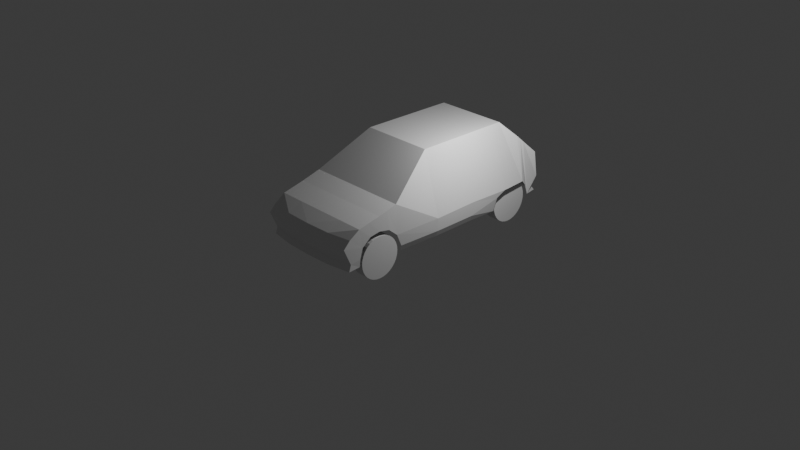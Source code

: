 # Source: car_1.blend  (saved by Blender 4.4.30; exported with 4.5.12 LTS)
import bpy
from mathutils import Matrix  # noqa: F401  (used for matrix-valued properties, if any)

bpy.ops.wm.read_factory_settings(use_empty=True)
scene = bpy.context.scene
scene.name = 'Scene'

# ---- collections
col_collection = bpy.data.collections.new('Collection'); scene.collection.children.link(col_collection)

# ---- materials (node trees are filled in below, after node groups)
mat_material = bpy.data.materials.new('Material')
mat_material.alpha_threshold = 0.0
mat_material.roughness = 0.5
mat_material.line_color = (0.0, 0.0, 0.0, 1.0)

# ---- material node trees
mat_material.use_nodes = True; mat_material.node_tree.nodes.clear()
_N = mat_material.node_tree.nodes; _L = mat_material.node_tree.links
n0 = _N.new('ShaderNodeOutputMaterial'); n0.name = 'Material Output'; n0.location = (300, 300)
n1 = _N.new('ShaderNodeBsdfPrincipled'); n1.name = 'Principled BSDF'; n1.location = (10, 300)
n1.inputs[3].default_value = 1.45
_L.new(n1.outputs[0], n0.inputs[0])
n0.is_active_output = True

# ---- world
world_world = bpy.data.worlds.new('World'); scene.world = world_world
world_world.use_nodes = True; world_world.node_tree.nodes.clear()
_N = world_world.node_tree.nodes; _L = world_world.node_tree.links
n0 = _N.new('ShaderNodeOutputWorld'); n0.name = 'World Output'; n0.location = (300, 300)
n1 = _N.new('ShaderNodeBackground'); n1.name = 'Background'; n1.location = (10, 300)
n1.inputs[0].default_value = (0.05088, 0.05088, 0.05088, 1.0)
_L.new(n1.outputs[0], n0.inputs[0])
n0.is_active_output = True
world_world.color = (0.05088, 0.05088, 0.05088)
world_world.sun_shadow_jitter_overblur = 0.0

# ---- cameras
cam_camera = bpy.data.cameras.new('Camera')
cam_camera.clip_end = 100.0
cam_camera.ortho_scale = 7.314

# ---- lights
light_light = bpy.data.lights.new('Light', 'POINT')
light_light.energy = 1000.0
light_light.shadow_soft_size = 0.1

# ---- meshes
me_cube = bpy.data.meshes.new('Cube')
me_cube.from_pydata([(1.958, 4.45, 2.346), (0.0, 4.464, 0.8442), (1.92, -4.445, 1.826), (1.92, -4.499, 0.694), (0.9913, 4.464, 0.8442), (1.983, 4.575, 1.373), (1.92, -4.7, 1.566), (0.0, -4.626, 1.826), (1.372, -0.6003, 3.702), (0.0, -4.679, 0.694), (0.0, 4.45, 2.346), (1.955, -0.6003, 0.6631), (0.0, 4.575, 1.373), (2.054, -0.6003, 1.372), (0.0, -4.918, 1.566), (0.0, -0.6003, 3.702), (1.994, 4.464, 0.8442), (1.92, -4.423, 0.9415), (0.9913, 4.336, 1.006), (2.03, -0.6003, 0.8801), (0.0, -4.604, 0.9415), (1.958, -2.476, 2.475), (1.883, -2.199, 0.6631), (1.983, -2.45, 1.362), (0.0, -2.476, 2.475), (1.958, -2.233, 0.8801), (1.372, 3.081, 3.689), (2.062, 3.081, 1.387), (0.0, 3.081, 3.689), (1.006, -4.645, 0.694), (0.9792, 4.45, 2.346), (0.0, 4.336, 1.006), (1.006, -4.592, 1.826), (0.9913, 4.575, 1.373), (1.006, -4.884, 1.566), (0.6861, -0.6003, 3.702), (1.006, -4.57, 0.9415), (1.983, 4.336, 1.006), (0.9792, -2.476, 2.475), (0.6861, 3.081, 3.689), (1.929, -4.051, 2.086), (1.935, -3.917, 1.382), (0.0, -4.039, 0.7166), (0.0, -4.051, 2.086), (1.929, -4.024, 0.9924), (1.911, -4.039, 0.7166), (0.9996, -4.051, 2.086), (0.9906, -4.039, 0.7166), (1.944, -3.198, 2.28), (1.959, -3.198, 1.733), (0.0, -3.198, 2.28), (0.9894, -3.198, 2.28), (1.936, -3.624, 2.183), (1.947, -3.583, 1.666), (0.0, -3.624, 2.183), (0.9945, -3.624, 2.183), (1.951, -2.837, 2.377), (1.971, -2.795, 1.655), (0.0, -2.837, 2.377), (0.9843, -2.837, 2.377), (1.372, 2.761, 3.692), (2.071, 2.761, 1.378), (0.0, 2.761, 3.692), (2.047, 2.382, 1.177), (1.971, 2.284, 0.6631), (0.6861, 2.761, 3.692), (1.693, 3.731, 3.071), (2.048, 3.73, 1.417), (0.0, 3.723, 3.071), (0.8209, 3.723, 3.071), (1.783, 3.978, 2.82), (2.075, 3.988, 0.8442), (0.0, 3.986, 2.82), (0.8757, 3.986, 2.82), (1.741, 3.861, 2.94), (2.044, 3.865, 1.261), (0.0, 3.861, 2.94), (0.8496, 3.861, 2.94), (1.372, 1.138, 3.696), (2.037, 1.138, 1.405), (0.0, 1.138, 3.696), (2.013, 1.101, 0.8801), (0.6861, 1.138, 3.696), (1.938, 1.138, 0.6631), (-1.958, 4.45, 2.346), (-1.92, -4.445, 1.826), (-1.92, -4.499, 0.694), (-0.9913, 4.464, 0.8442), (-1.983, 4.575, 1.373), (-1.92, -4.7, 1.566), (-1.372, -0.6003, 3.702), (-1.955, -0.6003, 0.6631), (-2.054, -0.6003, 1.372), (-1.994, 4.464, 0.8442), (-1.92, -4.423, 0.9415), (-0.9913, 4.336, 1.006), (-2.03, -0.6003, 0.8801), (-1.958, -2.476, 2.475), (-1.883, -2.199, 0.6631), (-1.983, -2.45, 1.362), (-1.958, -2.233, 0.8801), (-1.372, 3.081, 3.689), (-2.062, 3.081, 1.387), (-1.006, -4.645, 0.694), (-0.9792, 4.45, 2.346), (-1.006, -4.592, 1.826), (-0.9913, 4.575, 1.373), (-1.006, -4.884, 1.566), (-0.6861, -0.6003, 3.702), (-1.006, -4.57, 0.9415), (-1.983, 4.336, 1.006), (-0.9792, -2.476, 2.475), (-0.6861, 3.081, 3.689), (-1.929, -4.051, 2.086), (-1.935, -3.917, 1.382), (-1.929, -4.024, 0.9924), (-1.911, -4.039, 0.7166), (-0.9996, -4.051, 2.086), (-0.9906, -4.039, 0.7166), (-1.944, -3.198, 2.28), (-1.959, -3.198, 1.733), (-0.9894, -3.198, 2.28), (-1.936, -3.624, 2.183), (-1.947, -3.583, 1.666), (-0.9945, -3.624, 2.183), (-1.951, -2.837, 2.377), (-1.971, -2.795, 1.655), (-0.9843, -2.837, 2.377), (-1.372, 2.761, 3.692), (-2.071, 2.761, 1.378), (-2.047, 2.382, 1.177), (-1.971, 2.284, 0.6631), (-0.6861, 2.761, 3.692), (-1.693, 3.731, 3.071), (-2.048, 3.73, 1.417), (-0.8209, 3.723, 3.071), (-1.783, 3.978, 2.82), (-2.075, 3.988, 0.8442), (-0.8757, 3.986, 2.82), (-1.741, 3.861, 2.94), (-2.044, 3.865, 1.261), (-0.8496, 3.861, 2.94), (-1.372, 1.138, 3.696), (-2.037, 1.138, 1.405), (-2.013, 1.101, 0.8801), (-0.6861, 1.138, 3.696), (-1.938, 1.138, 0.6631)], [], [(47, 45, 3, 29), (41, 40, 2, 6), (33, 30, 0, 5), (12, 33, 18, 31), (44, 41, 6, 17), (81, 79, 13, 19), (79, 78, 8, 13), (36, 34, 14, 20), (34, 32, 7, 14), (46, 43, 7, 32), (82, 80, 15, 35), (29, 36, 20, 9), (83, 81, 19, 11), (45, 44, 17, 3), (31, 18, 4, 1), (11, 19, 25, 22), (35, 15, 24, 38), (19, 13, 23, 25), (13, 8, 21, 23), (69, 68, 28, 39), (67, 66, 26, 27), (66, 69, 39, 26), (8, 35, 38, 21), (33, 5, 37, 18), (3, 17, 36, 29), (78, 82, 35, 8), (40, 46, 32, 2), (6, 2, 32, 34), (17, 6, 34, 36), (5, 71, 16, 37), (12, 10, 30, 33), (42, 47, 29, 9), (52, 55, 46, 40), (55, 54, 43, 46), (53, 52, 40, 41), (57, 56, 48, 49), (59, 58, 50, 51), (56, 59, 51, 48), (49, 48, 52, 53), (51, 50, 54, 55), (48, 51, 55, 52), (21, 38, 59, 56), (38, 24, 58, 59), (23, 21, 56, 57), (26, 39, 65, 60), (39, 28, 62, 65), (27, 26, 60, 61), (30, 10, 72, 73), (5, 0, 70, 71), (0, 30, 73, 70), (70, 73, 77, 74), (71, 70, 74, 75), (73, 72, 76, 77), (77, 76, 68, 69), (4, 18, 37, 16), (60, 65, 82, 78), (64, 63, 81, 83), (65, 62, 80, 82), (61, 60, 78, 79), (63, 61, 79, 81), (77, 69, 66, 74), (67, 75, 74, 66), (118, 103, 86, 116), (114, 89, 85, 113), (106, 88, 84, 104), (12, 31, 95, 106), (115, 94, 89, 114), (144, 96, 92, 143), (143, 92, 90, 142), (109, 20, 14, 107), (107, 14, 7, 105), (117, 105, 7, 43), (145, 108, 15, 80), (103, 9, 20, 109), (146, 91, 96, 144), (116, 86, 94, 115), (31, 1, 87, 95), (91, 98, 100, 96), (108, 111, 24, 15), (96, 100, 99, 92), (92, 99, 97, 90), (135, 112, 28, 68), (134, 102, 101, 133), (133, 101, 112, 135), (90, 97, 111, 108), (106, 95, 110, 88), (86, 103, 109, 94), (142, 90, 108, 145), (113, 85, 105, 117), (89, 107, 105, 85), (94, 109, 107, 89), (88, 110, 93, 137), (12, 106, 104, 10), (42, 9, 103, 118), (122, 113, 117, 124), (124, 117, 43, 54), (123, 114, 113, 122), (126, 120, 119, 125), (127, 121, 50, 58), (125, 119, 121, 127), (120, 123, 122, 119), (121, 124, 54, 50), (119, 122, 124, 121), (97, 125, 127, 111), (111, 127, 58, 24), (99, 126, 125, 97), (101, 128, 132, 112), (112, 132, 62, 28), (102, 129, 128, 101), (104, 138, 72, 10), (88, 137, 136, 84), (84, 136, 138, 104), (136, 139, 141, 138), (137, 140, 139, 136), (138, 141, 76, 72), (141, 135, 68, 76), (87, 93, 110, 95), (128, 142, 145, 132), (131, 146, 144, 130), (132, 145, 80, 62), (129, 143, 142, 128), (130, 144, 143, 129), (141, 139, 133, 135), (134, 133, 139, 140)])
_uv = me_cube.uv_layers.new(name='UVMap')
_uv.uv.foreach_set('vector', [0.3125, 0.735, 0.375, 0.735, 0.375, 0.75, 0.3125, 0.75, 0.5, 0.735, 0.625, 0.735, 0.625, 0.75, 0.5, 0.75, 0.5, 0.4375, 0.625, 0.4375, 0.625, 0.5, 0.5, 0.5, 0.5, 0.375, 0.5, 0.4375, 0.5, 0.4375, 0.5, 0.375, 0.4375, 0.735, 0.5, 0.735, 0.5, 0.75, 0.4375, 0.75, 0.4375, 0.5854, 0.5, 0.5854, 0.5, 0.625, 0.4375, 0.625, 0.5, 0.5854, 0.625, 0.5854, 0.625, 0.625, 0.5, 0.625, 0.4375, 0.8125, 0.5, 0.8125, 0.5, 0.875, 0.4375, 0.875, 0.5, 0.8125, 0.625, 0.8125, 0.625, 0.875, 0.5, 0.875, 0.6875, 0.735, 0.75, 0.735, 0.75, 0.75, 0.6875, 0.75, 0.6875, 0.5854, 0.75, 0.5854, 0.75, 0.625, 0.6875, 0.625, 0.375, 0.8125, 0.4375, 0.8125, 0.4375, 0.875, 0.375, 0.875, 0.375, 0.5854, 0.4375, 0.5854, 0.4375, 0.625, 0.375, 0.625, 0.375, 0.735, 0.4375, 0.735, 0.4375, 0.75, 0.375, 0.75, 0.5, 0.375, 0.5, 0.4375, 0.5, 0.4375, 0.5, 0.375, 0.375, 0.625, 0.4375, 0.625, 0.4375, 0.6875, 0.375, 0.6875, 0.6875, 0.625, 0.75, 0.625, 0.75, 0.6875, 0.6875, 0.6875, 0.4375, 0.625, 0.5, 0.625, 0.5, 0.6875, 0.4375, 0.6875, 0.5, 0.625, 0.625, 0.625, 0.625, 0.6875, 0.5, 0.6875, 0.6875, 0.5183, 0.75, 0.5183, 0.75, 0.5339, 0.6875, 0.5339, 0.5, 0.5183, 0.625, 0.5183, 0.625, 0.5339, 0.5, 0.5339, 0.625, 0.5183, 0.6875, 0.5183, 0.6875, 0.5339, 0.625, 0.5339, 0.625, 0.625, 0.6875, 0.625, 0.6875, 0.6875, 0.625, 0.6875, 0.5, 0.4375, 0.5, 0.5, 0.5, 0.5, 0.5, 0.4375, 0.375, 0.75, 0.4375, 0.75, 0.4375, 0.8125, 0.375, 0.8125, 0.625, 0.5854, 0.6875, 0.5854, 0.6875, 0.625, 0.625, 0.625, 0.625, 0.735, 0.6875, 0.735, 0.6875, 0.75, 0.625, 0.75, 0.5, 0.75, 0.625, 0.75, 0.625, 0.8125, 0.5, 0.8125, 0.4375, 0.75, 0.5, 0.75, 0.5, 0.8125, 0.4375, 0.8125, 0.5, 0.5, 0.5, 0.512, 0.5, 0.512, 0.5, 0.5, 0.5, 0.375, 0.625, 0.375, 0.625, 0.4375, 0.5, 0.4375, 0.25, 0.735, 0.3125, 0.735, 0.3125, 0.75, 0.25, 0.75, 0.625, 0.7231, 0.6875, 0.7231, 0.6875, 0.735, 0.625, 0.735, 0.6875, 0.7231, 0.75, 0.7231, 0.75, 0.735, 0.6875, 0.735, 0.5, 0.7231, 0.625, 0.7231, 0.625, 0.735, 0.5, 0.735, 0.5, 0.6994, 0.625, 0.6994, 0.625, 0.7113, 0.5, 0.7113, 0.6875, 0.6994, 0.75, 0.6994, 0.75, 0.7113, 0.6875, 0.7113, 0.625, 0.6994, 0.6875, 0.6994, 0.6875, 0.7113, 0.625, 0.7113, 0.5, 0.7113, 0.625, 0.7113, 0.625, 0.7231, 0.5, 0.7231, 0.6875, 0.7113, 0.75, 0.7113, 0.75, 0.7231, 0.6875, 0.7231, 0.625, 0.7113, 0.6875, 0.7113, 0.6875, 0.7231, 0.625, 0.7231, 0.625, 0.6875, 0.6875, 0.6875, 0.6875, 0.6994, 0.625, 0.6994, 0.6875, 0.6875, 0.75, 0.6875, 0.75, 0.6994, 0.6875, 0.6994, 0.5, 0.6875, 0.625, 0.6875, 0.625, 0.6994, 0.5, 0.6994, 0.625, 0.5339, 0.6875, 0.5339, 0.6875, 0.5536, 0.625, 0.5536, 0.6875, 0.5339, 0.75, 0.5339, 0.75, 0.5536, 0.6875, 0.5536, 0.5, 0.5339, 0.625, 0.5339, 0.625, 0.5536, 0.5, 0.5536, 0.6875, 0.5, 0.75, 0.5, 0.75, 0.512, 0.6875, 0.512, 0.5, 0.5, 0.625, 0.5, 0.625, 0.512, 0.5, 0.512, 0.625, 0.5, 0.6875, 0.5, 0.6875, 0.512, 0.625, 0.512, 0.625, 0.512, 0.6875, 0.512, 0.6875, 0.515, 0.625, 0.515, 0.5, 0.512, 0.625, 0.512, 0.625, 0.515, 0.5, 0.515, 0.6875, 0.512, 0.75, 0.512, 0.75, 0.515, 0.6875, 0.515, 0.6875, 0.515, 0.75, 0.515, 0.75, 0.5183, 0.6875, 0.5183, 0.5, 0.4375, 0.5, 0.4375, 0.5, 0.5, 0.5, 0.512, 0.625, 0.5536, 0.6875, 0.5536, 0.6875, 0.5854, 0.625, 0.5854, 0.375, 0.5536, 0.4375, 0.5536, 0.4375, 0.5854, 0.375, 0.5854, 0.6875, 0.5536, 0.75, 0.5536, 0.75, 0.5854, 0.6875, 0.5854, 0.5, 0.5536, 0.625, 0.5536, 0.625, 0.5854, 0.5, 0.5854, 0.4375, 0.5536, 0.5, 0.5536, 0.5, 0.5854, 0.4375, 0.5854, 0.6875, 0.515, 0.6875, 0.5183, 0.625, 0.5183, 0.625, 0.515, 0.5, 0.5183, 0.5, 0.515, 0.625, 0.515, 0.625, 0.5183, 0.3125, 0.735, 0.3125, 0.75, 0.375, 0.75, 0.375, 0.735, 0.5, 0.735, 0.5, 0.75, 0.625, 0.75, 0.625, 0.735, 0.5, 0.4375, 0.5, 0.5, 0.625, 0.5, 0.625, 0.4375, 0.5, 0.375, 0.5, 0.375, 0.5, 0.4375, 0.5, 0.4375, 0.4375, 0.735, 0.4375, 0.75, 0.5, 0.75, 0.5, 0.735, 0.4375, 0.5854, 0.4375, 0.625, 0.5, 0.625, 0.5, 0.5854, 0.5, 0.5854, 0.5, 0.625, 0.625, 0.625, 0.625, 0.5854, 0.4375, 0.8125, 0.4375, 0.875, 0.5, 0.875, 0.5, 0.8125, 0.5, 0.8125, 0.5, 0.875, 0.625, 0.875, 0.625, 0.8125, 0.6875, 0.735, 0.6875, 0.75, 0.75, 0.75, 0.75, 0.735, 0.6875, 0.5854, 0.6875, 0.625, 0.75, 0.625, 0.75, 0.5854, 0.375, 0.8125, 0.375, 0.875, 0.4375, 0.875, 0.4375, 0.8125, 0.375, 0.5854, 0.375, 0.625, 0.4375, 0.625, 0.4375, 0.5854, 0.375, 0.735, 0.375, 0.75, 0.4375, 0.75, 0.4375, 0.735, 0.5, 0.375, 0.5, 0.375, 0.5, 0.4375, 0.5, 0.4375, 0.375, 0.625, 0.375, 0.6875, 0.4375, 0.6875, 0.4375, 0.625, 0.6875, 0.625, 0.6875, 0.6875, 0.75, 0.6875, 0.75, 0.625, 0.4375, 0.625, 0.4375, 0.6875, 0.5, 0.6875, 0.5, 0.625, 0.5, 0.625, 0.5, 0.6875, 0.625, 0.6875, 0.625, 0.625, 0.6875, 0.5183, 0.6875, 0.5339, 0.75, 0.5339, 0.75, 0.5183, 0.5, 0.5183, 0.5, 0.5339, 0.625, 0.5339, 0.625, 0.5183, 0.625, 0.5183, 0.625, 0.5339, 0.6875, 0.5339, 0.6875, 0.5183, 0.625, 0.625, 0.625, 0.6875, 0.6875, 0.6875, 0.6875, 0.625, 0.5, 0.4375, 0.5, 0.4375, 0.5, 0.5, 0.5, 0.5, 0.375, 0.75, 0.375, 0.8125, 0.4375, 0.8125, 0.4375, 0.75, 0.625, 0.5854, 0.625, 0.625, 0.6875, 0.625, 0.6875, 0.5854, 0.625, 0.735, 0.625, 0.75, 0.6875, 0.75, 0.6875, 0.735, 0.5, 0.75, 0.5, 0.8125, 0.625, 0.8125, 0.625, 0.75, 0.4375, 0.75, 0.4375, 0.8125, 0.5, 0.8125, 0.5, 0.75, 0.5, 0.5, 0.5, 0.5, 0.5, 0.512, 0.5, 0.512, 0.5, 0.375, 0.5, 0.4375, 0.625, 0.4375, 0.625, 0.375, 0.25, 0.735, 0.25, 0.75, 0.3125, 0.75, 0.3125, 0.735, 0.625, 0.7231, 0.625, 0.735, 0.6875, 0.735, 0.6875, 0.7231, 0.6875, 0.7231, 0.6875, 0.735, 0.75, 0.735, 0.75, 0.7231, 0.5, 0.7231, 0.5, 0.735, 0.625, 0.735, 0.625, 0.7231, 0.5, 0.6994, 0.5, 0.7113, 0.625, 0.7113, 0.625, 0.6994, 0.6875, 0.6994, 0.6875, 0.7113, 0.75, 0.7113, 0.75, 0.6994, 0.625, 0.6994, 0.625, 0.7113, 0.6875, 0.7113, 0.6875, 0.6994, 0.5, 0.7113, 0.5, 0.7231, 0.625, 0.7231, 0.625, 0.7113, 0.6875, 0.7113, 0.6875, 0.7231, 0.75, 0.7231, 0.75, 0.7113, 0.625, 0.7113, 0.625, 0.7231, 0.6875, 0.7231, 0.6875, 0.7113, 0.625, 0.6875, 0.625, 0.6994, 0.6875, 0.6994, 0.6875, 0.6875, 0.6875, 0.6875, 0.6875, 0.6994, 0.75, 0.6994, 0.75, 0.6875, 0.5, 0.6875, 0.5, 0.6994, 0.625, 0.6994, 0.625, 0.6875, 0.625, 0.5339, 0.625, 0.5536, 0.6875, 0.5536, 0.6875, 0.5339, 0.6875, 0.5339, 0.6875, 0.5536, 0.75, 0.5536, 0.75, 0.5339, 0.5, 0.5339, 0.5, 0.5536, 0.625, 0.5536, 0.625, 0.5339, 0.6875, 0.5, 0.6875, 0.512, 0.75, 0.512, 0.75, 0.5, 0.5, 0.5, 0.5, 0.512, 0.625, 0.512, 0.625, 0.5, 0.625, 0.5, 0.625, 0.512, 0.6875, 0.512, 0.6875, 0.5, 0.625, 0.512, 0.625, 0.515, 0.6875, 0.515, 0.6875, 0.512, 0.5, 0.512, 0.5, 0.515, 0.625, 0.515, 0.625, 0.512, 0.6875, 0.512, 0.6875, 0.515, 0.75, 0.515, 0.75, 0.512, 0.6875, 0.515, 0.6875, 0.5183, 0.75, 0.5183, 0.75, 0.515, 0.5, 0.4375, 0.5, 0.512, 0.5, 0.5, 0.5, 0.4375, 0.625, 0.5536, 0.625, 0.5854, 0.6875, 0.5854, 0.6875, 0.5536, 0.375, 0.5536, 0.375, 0.5854, 0.4375, 0.5854, 0.4375, 0.5536, 0.6875, 0.5536, 0.6875, 0.5854, 0.75, 0.5854, 0.75, 0.5536, 0.5, 0.5536, 0.5, 0.5854, 0.625, 0.5854, 0.625, 0.5536, 0.4375, 0.5536, 0.4375, 0.5854, 0.5, 0.5854, 0.5, 0.5536, 0.6875, 0.515, 0.625, 0.515, 0.625, 0.5183, 0.6875, 0.5183, 0.5, 0.5183, 0.625, 0.5183, 0.625, 0.515, 0.5, 0.515])
me_cube.materials.append(mat_material)
me_cube.use_mirror_vertex_groups = False
me_cube.update()
me_cylinder = bpy.data.meshes.new('Cylinder')
me_cylinder.from_pydata([(-1.928, -3.066, 0.7586), (-1.461, -3.066, 0.7586), (-1.928, -3.068, 0.7787), (-1.461, -3.068, 0.7386), (-1.928, -3.074, 0.7979), (-1.461, -3.074, 0.7193), (-1.928, -3.083, 0.8157), (-1.461, -3.083, 0.7016), (-1.928, -3.096, 0.8313), (-1.461, -3.096, 0.686), (-1.928, -3.112, 0.8441), (-1.461, -3.112, 0.6732), (-1.928, -3.13, 0.8535), (-1.461, -3.13, 0.6637), (-1.928, -3.149, 0.8594), (-1.461, -3.149, 0.6579), (-1.928, -3.169, 0.8614), (-1.461, -3.169, 0.6559), (-1.928, -3.189, 0.8594), (-1.461, -3.189, 0.6579), (-1.928, -3.208, 0.8535), (-1.461, -3.208, 0.6637), (-1.928, -3.226, 0.8441), (-1.461, -3.226, 0.6732), (-1.928, -3.241, 0.8313), (-1.461, -3.241, 0.686), (-1.928, -3.254, 0.8157), (-1.461, -3.254, 0.7016), (-1.928, -3.264, 0.7979), (-1.461, -3.264, 0.7193), (-1.928, -3.27, 0.7787), (-1.461, -3.27, 0.7386), (-1.928, -3.272, 0.7586), (-1.461, -3.272, 0.7586), (-1.928, -3.27, 0.7386), (-1.461, -3.27, 0.7787), (-1.928, -3.264, 0.7193), (-1.461, -3.264, 0.7979), (-1.928, -3.254, 0.7016), (-1.461, -3.254, 0.8157), (-1.928, -3.241, 0.686), (-1.461, -3.241, 0.8313), (-1.928, -3.226, 0.6732), (-1.461, -3.226, 0.8441), (-1.928, -3.208, 0.6637), (-1.461, -3.208, 0.8535), (-1.928, -3.189, 0.6579), (-1.461, -3.189, 0.8594), (-1.928, -3.169, 0.6559), (-1.461, -3.169, 0.8614), (-1.928, -3.149, 0.6579), (-1.461, -3.149, 0.8594), (-1.928, -3.13, 0.6637), (-1.461, -3.13, 0.8535), (-1.928, -3.112, 0.6732), (-1.461, -3.112, 0.8441), (-1.928, -3.096, 0.686), (-1.461, -3.096, 0.8313), (-1.928, -3.083, 0.7016), (-1.461, -3.083, 0.8157), (-1.928, -3.074, 0.7193), (-1.461, -3.074, 0.7979), (-1.928, -3.068, 0.7386), (-1.461, -3.068, 0.7787), (-1.927, -2.386, 0.7586), (-1.927, -2.401, 0.9114), (-1.462, -2.401, 0.6059), (-1.462, -2.386, 0.7586), (-1.462, -2.446, 0.459), (-1.462, -2.401, 0.9114), (-1.927, -2.446, 1.058), (-1.462, -2.615, 0.2051), (-1.462, -2.518, 0.3237), (-1.462, -2.446, 1.058), (-1.927, -2.518, 1.194), (-1.462, -2.869, 0.03534), (-1.462, -2.734, 0.1077), (-1.462, -2.518, 1.194), (-1.927, -2.615, 1.312), (-1.462, -3.169, -0.02425), (-1.462, -3.016, -0.009206), (-1.462, -2.615, 1.312), (-1.927, -2.734, 1.41), (-1.462, -3.468, 0.03534), (-1.462, -3.322, -0.009206), (-1.462, -2.734, 1.41), (-1.927, -2.869, 1.482), (-1.462, -3.722, 0.2051), (-1.462, -3.604, 0.1077), (-1.462, -2.869, 1.482), (-1.927, -3.016, 1.526), (-1.462, -3.892, 0.459), (-1.462, -3.82, 0.3237), (-1.462, -3.016, 1.526), (-1.927, -3.169, 1.542), (-1.462, -3.952, 0.7586), (-1.462, -3.937, 0.6059), (-1.462, -3.169, 1.542), (-1.927, -3.322, 1.526), (-1.462, -3.892, 1.058), (-1.462, -3.937, 0.9114), (-1.462, -3.322, 1.526), (-1.927, -3.468, 1.482), (-1.462, -3.722, 1.312), (-1.462, -3.82, 1.194), (-1.462, -3.468, 1.482), (-1.927, -3.604, 1.41), (-1.462, -3.604, 1.41), (-1.927, -3.722, 1.312), (-1.927, -3.82, 1.194), (-1.927, -3.892, 1.058), (-1.927, -3.937, 0.9114), (-1.927, -3.952, 0.7586), (-1.927, -3.937, 0.6059), (-1.927, -3.892, 0.459), (-1.927, -3.82, 0.3237), (-1.927, -3.722, 0.2051), (-1.927, -3.604, 0.1077), (-1.927, -3.468, 0.03534), (-1.927, -3.322, -0.009206), (-1.927, -3.169, -0.02425), (-1.927, -3.016, -0.009206), (-1.927, -2.869, 0.03534), (-1.927, -2.734, 0.1077), (-1.927, -2.615, 0.2051), (-1.927, -2.518, 0.3237), (-1.927, -2.446, 0.459), (-1.927, -2.401, 0.6059)], [], [(58, 125, 124, 56), (45, 105, 107, 43), (40, 116, 115, 38), (63, 69, 73, 61), (9, 71, 72, 7), (22, 106, 102, 20), (59, 77, 81, 57), (4, 70, 65, 2), (56, 124, 123, 54), (55, 85, 89, 53), (41, 103, 104, 39), (38, 115, 114, 36), (51, 93, 97, 49), (5, 68, 66, 3), (20, 102, 98, 18), (47, 101, 105, 45), (3, 66, 67, 1), (54, 123, 122, 52), (43, 107, 103, 41), (2, 65, 64, 0), (37, 99, 100, 35), (36, 114, 113, 34), (39, 104, 99, 37), (18, 98, 94, 16), (35, 100, 95, 33), (52, 122, 121, 50), (31, 96, 91, 29), (33, 95, 96, 31), (34, 113, 112, 32), (27, 92, 87, 25), (16, 94, 90, 14), (23, 88, 83, 21), (0, 62, 60, 58, 56, 54, 52, 50, 48, 46, 44, 42, 40, 38, 36, 34, 32, 30, 28, 26, 24, 22, 20, 18, 16, 14, 12, 10, 8, 6, 4, 2), (127, 64, 67, 66), (125, 126, 68, 72), (124, 125, 72, 71), (123, 124, 71, 76), (122, 123, 76, 75), (121, 122, 75, 80), (120, 121, 80, 79), (119, 120, 79, 84), (118, 119, 84, 83), (117, 118, 83, 88), (116, 117, 88, 87), (115, 116, 87, 92), (114, 115, 92, 91), (113, 114, 91, 96), (112, 113, 96, 95), (111, 112, 95, 100), (110, 111, 100, 99), (109, 110, 99, 104), (108, 109, 104, 103), (106, 108, 103, 107), (102, 106, 107, 105), (98, 102, 105, 101), (94, 98, 101, 97), (90, 94, 97, 93), (86, 90, 93, 89), (82, 86, 89, 85), (78, 82, 85, 81), (74, 78, 81, 77), (70, 74, 77, 73), (65, 70, 73, 69), (64, 65, 69, 67), (126, 127, 66, 68), (6, 74, 70, 4), (24, 108, 106, 22), (13, 75, 76, 11), (42, 117, 116, 40), (49, 97, 101, 47), (60, 126, 125, 58), (8, 78, 74, 6), (26, 109, 108, 24), (17, 79, 80, 15), (44, 118, 117, 42), (53, 89, 93, 51), (62, 127, 126, 60), (10, 82, 78, 8), (28, 110, 109, 26), (21, 83, 84, 19), (46, 119, 118, 44), (57, 81, 85, 55), (0, 64, 127, 62), (12, 86, 82, 10), (7, 72, 68, 5), (30, 111, 110, 28), (25, 87, 88, 23), (48, 120, 119, 46), (61, 73, 77, 59), (11, 76, 71, 9), (14, 90, 86, 12), (15, 80, 75, 13), (32, 112, 111, 30), (29, 91, 92, 27), (19, 84, 79, 17), (50, 121, 120, 48), (1, 67, 69, 63)])
_uv = me_cylinder.uv_layers.new(name='UVMap')
_uv.uv.foreach_set('vector', [0.6167, 0.4496, 0.6167, 0.4496, 0.5803, 0.4197, 0.5803, 0.4197, 0.6875, 0.5605, 0.6875, 0.5605, 0.6562, 0.5605, 0.6562, 0.5605, 0.5803, 0.08029, 0.5803, 0.08029, 0.6167, 0.05045, 0.6167, 0.05045, 0.9688, 0.5605, 0.9688, 0.5605, 0.9375, 0.5605, 0.9375, 0.5605, 0.125, 0.5605, 0.125, 0.5605, 0.09375, 0.5605, 0.09375, 0.5605, 0.9496, 0.1167, 0.9496, 0.1167, 0.9717, 0.1582, 0.9717, 0.1582, 0.9062, 0.5605, 0.9062, 0.5605, 0.875, 0.5605, 0.875, 0.5605, 0.8418, 0.4717, 0.8418, 0.4717, 0.7968, 0.4854, 0.7968, 0.4854, 0.5803, 0.4197, 0.5803, 0.4197, 0.5504, 0.3833, 0.5504, 0.3833, 0.8438, 0.5605, 0.8438, 0.5605, 0.8125, 0.5605, 0.8125, 0.5605, 0.625, 0.5605, 0.625, 0.5605, 0.5938, 0.5605, 0.5938, 0.5605, 0.6167, 0.05045, 0.6167, 0.05045, 0.6582, 0.02827, 0.6582, 0.02827, 0.7812, 0.5605, 0.7812, 0.5605, 0.75, 0.5605, 0.75, 0.5605, 0.0625, 0.5605, 0.0625, 0.5605, 0.03125, 0.5605, 0.03125, 0.5605, 0.9717, 0.1582, 0.9717, 0.1582, 0.9854, 0.2032, 0.9854, 0.2032, 0.7188, 0.5605, 0.7188, 0.5605, 0.6875, 0.5605, 0.6875, 0.5605, 0.03125, 0.5605, 0.03125, 0.5605, 0.0, 0.5605, 0.0, 0.5605, 0.5504, 0.3833, 0.5504, 0.3833, 0.5283, 0.3418, 0.5283, 0.3418, 0.6562, 0.5605, 0.6562, 0.5605, 0.625, 0.5605, 0.625, 0.5605, 0.7968, 0.4854, 0.7968, 0.4854, 0.75, 0.49, 0.75, 0.49, 0.5625, 0.5605, 0.5625, 0.5605, 0.5312, 0.5605, 0.5312, 0.5605, 0.6582, 0.02827, 0.6582, 0.02827, 0.7032, 0.01461, 0.7032, 0.01461, 0.5938, 0.5605, 0.5938, 0.5605, 0.5625, 0.5605, 0.5625, 0.5605, 0.9854, 0.2032, 0.9854, 0.2032, 0.99, 0.25, 0.99, 0.25, 0.5312, 0.5605, 0.5312, 0.5605, 0.5, 0.5605, 0.5, 0.5605, 0.5283, 0.3418, 0.5283, 0.3418, 0.5146, 0.2968, 0.5146, 0.2968, 0.4688, 0.5605, 0.4688, 0.5605, 0.4375, 0.5605, 0.4375, 0.5605, 0.5, 0.5605, 0.5, 0.5605, 0.4688, 0.5605, 0.4688, 0.5605, 0.7032, 0.01461, 0.7032, 0.01461, 0.75, 0.01, 0.75, 0.01, 0.4062, 0.5605, 0.4062, 0.5605, 0.375, 0.5605, 0.375, 0.5605, 0.99, 0.25, 0.99, 0.25, 0.9854, 0.2968, 0.9854, 0.2968, 0.3438, 0.5605, 0.3438, 0.5605, 0.3125, 0.5605, 0.3125, 0.5605, 0.75, 0.49, 0.7032, 0.4854, 0.6582, 0.4717, 0.6167, 0.4496, 0.5803, 0.4197, 0.5504, 0.3833, 0.5283, 0.3418, 0.5146, 0.2968, 0.51, 0.25, 0.5146, 0.2032, 0.5283, 0.1582, 0.5504, 0.1167, 0.5803, 0.08029, 0.6167, 0.05045, 0.6582, 0.02827, 0.7032, 0.01461, 0.75, 0.01, 0.7968, 0.01461, 0.8418, 0.02827, 0.8833, 0.05045, 0.9197, 0.08029, 0.9496, 0.1167, 0.9717, 0.1582, 0.9854, 0.2032, 0.99, 0.25, 0.9854, 0.2968, 0.9717, 0.3418, 0.9496, 0.3833, 0.9197, 0.4197, 0.8833, 0.4496, 0.8418, 0.4717, 0.7968, 0.4854, 0.03125, 0.5, 0.0, 0.5, 0.0, 0.5605, 0.03125, 0.5605, 0.09375, 0.5, 0.0625, 0.5, 0.0625, 0.5605, 0.09375, 0.5605, 0.125, 0.5, 0.09375, 0.5, 0.09375, 0.5605, 0.125, 0.5605, 0.1562, 0.5, 0.125, 0.5, 0.125, 0.5605, 0.1562, 0.5605, 0.1875, 0.5, 0.1562, 0.5, 0.1562, 0.5605, 0.1875, 0.5605, 0.2188, 0.5, 0.1875, 0.5, 0.1875, 0.5605, 0.2188, 0.5605, 0.25, 0.5, 0.2188, 0.5, 0.2188, 0.5605, 0.25, 0.5605, 0.2812, 0.5, 0.25, 0.5, 0.25, 0.5605, 0.2812, 0.5605, 0.3125, 0.5, 0.2812, 0.5, 0.2812, 0.5605, 0.3125, 0.5605, 0.3438, 0.5, 0.3125, 0.5, 0.3125, 0.5605, 0.3438, 0.5605, 0.375, 0.5, 0.3438, 0.5, 0.3438, 0.5605, 0.375, 0.5605, 0.4062, 0.5, 0.375, 0.5, 0.375, 0.5605, 0.4062, 0.5605, 0.4375, 0.5, 0.4062, 0.5, 0.4062, 0.5605, 0.4375, 0.5605, 0.4688, 0.5, 0.4375, 0.5, 0.4375, 0.5605, 0.4688, 0.5605, 0.5, 0.5, 0.4688, 0.5, 0.4688, 0.5605, 0.5, 0.5605, 0.5312, 0.5, 0.5, 0.5, 0.5, 0.5605, 0.5312, 0.5605, 0.5625, 0.5, 0.5312, 0.5, 0.5312, 0.5605, 0.5625, 0.5605, 0.5938, 0.5, 0.5625, 0.5, 0.5625, 0.5605, 0.5938, 0.5605, 0.625, 0.5, 0.5938, 0.5, 0.5938, 0.5605, 0.625, 0.5605, 0.6562, 0.5, 0.625, 0.5, 0.625, 0.5605, 0.6562, 0.5605, 0.6875, 0.5, 0.6562, 0.5, 0.6562, 0.5605, 0.6875, 0.5605, 0.7188, 0.5, 0.6875, 0.5, 0.6875, 0.5605, 0.7188, 0.5605, 0.75, 0.5, 0.7188, 0.5, 0.7188, 0.5605, 0.75, 0.5605, 0.7812, 0.5, 0.75, 0.5, 0.75, 0.5605, 0.7812, 0.5605, 0.8125, 0.5, 0.7812, 0.5, 0.7812, 0.5605, 0.8125, 0.5605, 0.8438, 0.5, 0.8125, 0.5, 0.8125, 0.5605, 0.8438, 0.5605, 0.875, 0.5, 0.8438, 0.5, 0.8438, 0.5605, 0.875, 0.5605, 0.9062, 0.5, 0.875, 0.5, 0.875, 0.5605, 0.9062, 0.5605, 0.9375, 0.5, 0.9062, 0.5, 0.9062, 0.5605, 0.9375, 0.5605, 0.9688, 0.5, 0.9375, 0.5, 0.9375, 0.5605, 0.9688, 0.5605, 1.0, 0.5, 0.9688, 0.5, 0.9688, 0.5605, 1.0, 0.5605, 0.0625, 0.5, 0.03125, 0.5, 0.03125, 0.5605, 0.0625, 0.5605, 0.8833, 0.4496, 0.8833, 0.4496, 0.8418, 0.4717, 0.8418, 0.4717, 0.9197, 0.08029, 0.9197, 0.08029, 0.9496, 0.1167, 0.9496, 0.1167, 0.1875, 0.5605, 0.1875, 0.5605, 0.1562, 0.5605, 0.1562, 0.5605, 0.5504, 0.1167, 0.5504, 0.1167, 0.5803, 0.08029, 0.5803, 0.08029, 0.75, 0.5605, 0.75, 0.5605, 0.7188, 0.5605, 0.7188, 0.5605, 0.6582, 0.4717, 0.6582, 0.4717, 0.6167, 0.4496, 0.6167, 0.4496, 0.9197, 0.4197, 0.9197, 0.4197, 0.8833, 0.4496, 0.8833, 0.4496, 0.8833, 0.05045, 0.8833, 0.05045, 0.9197, 0.08029, 0.9197, 0.08029, 0.25, 0.5605, 0.25, 0.5605, 0.2188, 0.5605, 0.2188, 0.5605, 0.5283, 0.1582, 0.5283, 0.1582, 0.5504, 0.1167, 0.5504, 0.1167, 0.8125, 0.5605, 0.8125, 0.5605, 0.7812, 0.5605, 0.7812, 0.5605, 0.7032, 0.4854, 0.7032, 0.4854, 0.6582, 0.4717, 0.6582, 0.4717, 0.9496, 0.3833, 0.9496, 0.3833, 0.9197, 0.4197, 0.9197, 0.4197, 0.8418, 0.02827, 0.8418, 0.02827, 0.8833, 0.05045, 0.8833, 0.05045, 0.3125, 0.5605, 0.3125, 0.5605, 0.2812, 0.5605, 0.2812, 0.5605, 0.5146, 0.2032, 0.5146, 0.2032, 0.5283, 0.1582, 0.5283, 0.1582, 0.875, 0.5605, 0.875, 0.5605, 0.8438, 0.5605, 0.8438, 0.5605, 0.75, 0.49, 0.75, 0.49, 0.7032, 0.4854, 0.7032, 0.4854, 0.9717, 0.3418, 0.9717, 0.3418, 0.9496, 0.3833, 0.9496, 0.3833, 0.09375, 0.5605, 0.09375, 0.5605, 0.0625, 0.5605, 0.0625, 0.5605, 0.7968, 0.01461, 0.7968, 0.01461, 0.8418, 0.02827, 0.8418, 0.02827, 0.375, 0.5605, 0.375, 0.5605, 0.3438, 0.5605, 0.3438, 0.5605, 0.51, 0.25, 0.51, 0.25, 0.5146, 0.2032, 0.5146, 0.2032, 0.9375, 0.5605, 0.9375, 0.5605, 0.9062, 0.5605, 0.9062, 0.5605, 0.1562, 0.5605, 0.1562, 0.5605, 0.125, 0.5605, 0.125, 0.5605, 0.9854, 0.2968, 0.9854, 0.2968, 0.9717, 0.3418, 0.9717, 0.3418, 0.2188, 0.5605, 0.2188, 0.5605, 0.1875, 0.5605, 0.1875, 0.5605, 0.75, 0.01, 0.75, 0.01, 0.7968, 0.01461, 0.7968, 0.01461, 0.4375, 0.5605, 0.4375, 0.5605, 0.4062, 0.5605, 0.4062, 0.5605, 0.2812, 0.5605, 0.2812, 0.5605, 0.25, 0.5605, 0.25, 0.5605, 0.5146, 0.2968, 0.5146, 0.2968, 0.51, 0.25, 0.51, 0.25, 1.0, 0.5605, 1.0, 0.5605, 0.9688, 0.5605, 0.9688, 0.5605])
me_cylinder.update()
me_cylinder_001 = bpy.data.meshes.new('Cylinder.001')
me_cylinder_001.from_pydata([(1.461, -3.066, 0.7586), (1.461, -3.068, 0.7386), (1.461, -3.074, 0.7193), (1.461, -3.083, 0.7016), (1.461, -3.096, 0.686), (1.461, -3.112, 0.6732), (1.461, -3.13, 0.6637), (1.461, -3.149, 0.6579), (1.461, -3.169, 0.6559), (1.461, -3.189, 0.6579), (1.461, -3.208, 0.6637), (1.461, -3.226, 0.6732), (1.461, -3.241, 0.686), (1.461, -3.254, 0.7016), (1.461, -3.264, 0.7193), (1.461, -3.27, 0.7386), (1.461, -3.272, 0.7586), (1.461, -3.27, 0.7787), (1.461, -3.264, 0.7979), (1.461, -3.254, 0.8157), (1.461, -3.241, 0.8313), (1.461, -3.226, 0.8441), (1.461, -3.208, 0.8535), (1.461, -3.189, 0.8594), (1.461, -3.169, 0.8614), (1.461, -3.149, 0.8594), (1.461, -3.13, 0.8535), (1.461, -3.112, 0.8441), (1.461, -3.096, 0.8313), (1.461, -3.083, 0.8157), (1.461, -3.074, 0.7979), (1.461, -3.068, 0.7787), (0.0, -3.066, 0.7586), (0.0, -3.068, 0.7787), (0.0, -3.074, 0.7979), (0.0, -3.083, 0.8157), (0.0, -3.096, 0.8313), (0.0, -3.112, 0.8441), (0.0, -3.13, 0.8535), (0.0, -3.149, 0.8594), (0.0, -3.169, 0.8614), (0.0, -3.189, 0.8594), (0.0, -3.208, 0.8535), (0.0, -3.226, 0.8441), (0.0, -3.241, 0.8313), (0.0, -3.254, 0.8157), (0.0, -3.264, 0.7979), (0.0, -3.27, 0.7787), (0.0, -3.272, 0.7586), (0.0, -3.27, 0.7386), (0.0, -3.264, 0.7193), (0.0, -3.254, 0.7016), (0.0, -3.241, 0.686), (0.0, -3.226, 0.6732), (0.0, -3.208, 0.6637), (0.0, -3.189, 0.6579), (0.0, -3.169, 0.6559), (0.0, -3.149, 0.6579), (0.0, -3.13, 0.6637), (0.0, -3.112, 0.6732), (0.0, -3.096, 0.686), (0.0, -3.083, 0.7016), (0.0, -3.074, 0.7193), (0.0, -3.068, 0.7386), (-1.461, -3.066, 0.7586), (-1.461, -3.068, 0.7386), (-1.461, -3.074, 0.7193), (-1.461, -3.083, 0.7016), (-1.461, -3.096, 0.686), (-1.461, -3.112, 0.6732), (-1.461, -3.13, 0.6637), (-1.461, -3.149, 0.6579), (-1.461, -3.169, 0.6559), (-1.461, -3.189, 0.6579), (-1.461, -3.208, 0.6637), (-1.461, -3.226, 0.6732), (-1.461, -3.241, 0.686), (-1.461, -3.254, 0.7016), (-1.461, -3.264, 0.7193), (-1.461, -3.27, 0.7386), (-1.461, -3.272, 0.7586), (-1.461, -3.27, 0.7787), (-1.461, -3.264, 0.7979), (-1.461, -3.254, 0.8157), (-1.461, -3.241, 0.8313), (-1.461, -3.226, 0.8441), (-1.461, -3.208, 0.8535), (-1.461, -3.189, 0.8594), (-1.461, -3.169, 0.8614), (-1.461, -3.149, 0.8594), (-1.461, -3.13, 0.8535), (-1.461, -3.112, 0.8441), (-1.461, -3.096, 0.8313), (-1.461, -3.083, 0.8157), (-1.461, -3.074, 0.7979), (-1.461, -3.068, 0.7787)], [], [(1, 63, 32, 0), (2, 62, 63, 1), (3, 61, 62, 2), (4, 60, 61, 3), (5, 59, 60, 4), (6, 58, 59, 5), (7, 57, 58, 6), (8, 56, 57, 7), (9, 55, 56, 8), (10, 54, 55, 9), (11, 53, 54, 10), (12, 52, 53, 11), (13, 51, 52, 12), (14, 50, 51, 13), (15, 49, 50, 14), (16, 48, 49, 15), (17, 47, 48, 16), (18, 46, 47, 17), (19, 45, 46, 18), (20, 44, 45, 19), (21, 43, 44, 20), (22, 42, 43, 21), (23, 41, 42, 22), (24, 40, 41, 23), (25, 39, 40, 24), (26, 38, 39, 25), (27, 37, 38, 26), (28, 36, 37, 27), (29, 35, 36, 28), (30, 34, 35, 29), (31, 33, 34, 30), (0, 32, 33, 31), (65, 64, 32, 63), (66, 65, 63, 62), (67, 66, 62, 61), (68, 67, 61, 60), (69, 68, 60, 59), (70, 69, 59, 58), (71, 70, 58, 57), (72, 71, 57, 56), (73, 72, 56, 55), (74, 73, 55, 54), (75, 74, 54, 53), (76, 75, 53, 52), (77, 76, 52, 51), (78, 77, 51, 50), (79, 78, 50, 49), (80, 79, 49, 48), (81, 80, 48, 47), (82, 81, 47, 46), (83, 82, 46, 45), (84, 83, 45, 44), (85, 84, 44, 43), (86, 85, 43, 42), (87, 86, 42, 41), (88, 87, 41, 40), (89, 88, 40, 39), (90, 89, 39, 38), (91, 90, 38, 37), (92, 91, 37, 36), (93, 92, 36, 35), (94, 93, 35, 34), (95, 94, 34, 33), (64, 95, 33, 32)])
_uv = me_cylinder_001.uv_layers.new(name='UVMap')
_uv.uv.foreach_set('vector', [0.03125, 0.5605, 0.03125, 0.75, 0.0, 0.75, 0.0, 0.5605, 0.0625, 0.5605, 0.0625, 0.75, 0.03125, 0.75, 0.03125, 0.5605, 0.09375, 0.5605, 0.09375, 0.75, 0.0625, 0.75, 0.0625, 0.5605, 0.125, 0.5605, 0.125, 0.75, 0.09375, 0.75, 0.09375, 0.5605, 0.1562, 0.5605, 0.1562, 0.75, 0.125, 0.75, 0.125, 0.5605, 0.1875, 0.5605, 0.1875, 0.75, 0.1562, 0.75, 0.1562, 0.5605, 0.2188, 0.5605, 0.2188, 0.75, 0.1875, 0.75, 0.1875, 0.5605, 0.25, 0.5605, 0.25, 0.75, 0.2188, 0.75, 0.2188, 0.5605, 0.2812, 0.5605, 0.2812, 0.75, 0.25, 0.75, 0.25, 0.5605, 0.3125, 0.5605, 0.3125, 0.75, 0.2812, 0.75, 0.2812, 0.5605, 0.3438, 0.5605, 0.3438, 0.75, 0.3125, 0.75, 0.3125, 0.5605, 0.375, 0.5605, 0.375, 0.75, 0.3438, 0.75, 0.3438, 0.5605, 0.4062, 0.5605, 0.4062, 0.75, 0.375, 0.75, 0.375, 0.5605, 0.4375, 0.5605, 0.4375, 0.75, 0.4062, 0.75, 0.4062, 0.5605, 0.4688, 0.5605, 0.4688, 0.75, 0.4375, 0.75, 0.4375, 0.5605, 0.5, 0.5605, 0.5, 0.75, 0.4688, 0.75, 0.4688, 0.5605, 0.5312, 0.5605, 0.5312, 0.75, 0.5, 0.75, 0.5, 0.5605, 0.5625, 0.5605, 0.5625, 0.75, 0.5312, 0.75, 0.5312, 0.5605, 0.5938, 0.5605, 0.5938, 0.75, 0.5625, 0.75, 0.5625, 0.5605, 0.625, 0.5605, 0.625, 0.75, 0.5938, 0.75, 0.5938, 0.5605, 0.6562, 0.5605, 0.6562, 0.75, 0.625, 0.75, 0.625, 0.5605, 0.6875, 0.5605, 0.6875, 0.75, 0.6562, 0.75, 0.6562, 0.5605, 0.7188, 0.5605, 0.7188, 0.75, 0.6875, 0.75, 0.6875, 0.5605, 0.75, 0.5605, 0.75, 0.75, 0.7188, 0.75, 0.7188, 0.5605, 0.7812, 0.5605, 0.7812, 0.75, 0.75, 0.75, 0.75, 0.5605, 0.8125, 0.5605, 0.8125, 0.75, 0.7812, 0.75, 0.7812, 0.5605, 0.8438, 0.5605, 0.8438, 0.75, 0.8125, 0.75, 0.8125, 0.5605, 0.875, 0.5605, 0.875, 0.75, 0.8438, 0.75, 0.8438, 0.5605, 0.9062, 0.5605, 0.9062, 0.75, 0.875, 0.75, 0.875, 0.5605, 0.9375, 0.5605, 0.9375, 0.75, 0.9062, 0.75, 0.9062, 0.5605, 0.9688, 0.5605, 0.9688, 0.75, 0.9375, 0.75, 0.9375, 0.5605, 1.0, 0.5605, 1.0, 0.75, 0.9688, 0.75, 0.9688, 0.5605, 0.03125, 0.5605, 0.0, 0.5605, 0.0, 0.75, 0.03125, 0.75, 0.0625, 0.5605, 0.03125, 0.5605, 0.03125, 0.75, 0.0625, 0.75, 0.09375, 0.5605, 0.0625, 0.5605, 0.0625, 0.75, 0.09375, 0.75, 0.125, 0.5605, 0.09375, 0.5605, 0.09375, 0.75, 0.125, 0.75, 0.1562, 0.5605, 0.125, 0.5605, 0.125, 0.75, 0.1562, 0.75, 0.1875, 0.5605, 0.1562, 0.5605, 0.1562, 0.75, 0.1875, 0.75, 0.2188, 0.5605, 0.1875, 0.5605, 0.1875, 0.75, 0.2188, 0.75, 0.25, 0.5605, 0.2188, 0.5605, 0.2188, 0.75, 0.25, 0.75, 0.2812, 0.5605, 0.25, 0.5605, 0.25, 0.75, 0.2812, 0.75, 0.3125, 0.5605, 0.2812, 0.5605, 0.2812, 0.75, 0.3125, 0.75, 0.3438, 0.5605, 0.3125, 0.5605, 0.3125, 0.75, 0.3438, 0.75, 0.375, 0.5605, 0.3438, 0.5605, 0.3438, 0.75, 0.375, 0.75, 0.4062, 0.5605, 0.375, 0.5605, 0.375, 0.75, 0.4062, 0.75, 0.4375, 0.5605, 0.4062, 0.5605, 0.4062, 0.75, 0.4375, 0.75, 0.4688, 0.5605, 0.4375, 0.5605, 0.4375, 0.75, 0.4688, 0.75, 0.5, 0.5605, 0.4688, 0.5605, 0.4688, 0.75, 0.5, 0.75, 0.5312, 0.5605, 0.5, 0.5605, 0.5, 0.75, 0.5312, 0.75, 0.5625, 0.5605, 0.5312, 0.5605, 0.5312, 0.75, 0.5625, 0.75, 0.5938, 0.5605, 0.5625, 0.5605, 0.5625, 0.75, 0.5938, 0.75, 0.625, 0.5605, 0.5938, 0.5605, 0.5938, 0.75, 0.625, 0.75, 0.6562, 0.5605, 0.625, 0.5605, 0.625, 0.75, 0.6562, 0.75, 0.6875, 0.5605, 0.6562, 0.5605, 0.6562, 0.75, 0.6875, 0.75, 0.7188, 0.5605, 0.6875, 0.5605, 0.6875, 0.75, 0.7188, 0.75, 0.75, 0.5605, 0.7188, 0.5605, 0.7188, 0.75, 0.75, 0.75, 0.7812, 0.5605, 0.75, 0.5605, 0.75, 0.75, 0.7812, 0.75, 0.8125, 0.5605, 0.7812, 0.5605, 0.7812, 0.75, 0.8125, 0.75, 0.8438, 0.5605, 0.8125, 0.5605, 0.8125, 0.75, 0.8438, 0.75, 0.875, 0.5605, 0.8438, 0.5605, 0.8438, 0.75, 0.875, 0.75, 0.9062, 0.5605, 0.875, 0.5605, 0.875, 0.75, 0.9062, 0.75, 0.9375, 0.5605, 0.9062, 0.5605, 0.9062, 0.75, 0.9375, 0.75, 0.9688, 0.5605, 0.9375, 0.5605, 0.9375, 0.75, 0.9688, 0.75, 1.0, 0.5605, 0.9688, 0.5605, 0.9688, 0.75, 1.0, 0.75])
me_cylinder_001.update()
me_cylinder_002 = bpy.data.meshes.new('Cylinder.002')
me_cylinder_002.from_pydata([(1.928, -3.066, 0.7586), (1.461, -3.066, 0.7586), (1.928, -3.068, 0.7787), (1.461, -3.068, 0.7386), (1.928, -3.074, 0.7979), (1.461, -3.074, 0.7193), (1.928, -3.083, 0.8157), (1.461, -3.083, 0.7016), (1.928, -3.096, 0.8313), (1.461, -3.096, 0.686), (1.928, -3.112, 0.8441), (1.461, -3.112, 0.6732), (1.928, -3.13, 0.8535), (1.461, -3.13, 0.6637), (1.928, -3.149, 0.8594), (1.461, -3.149, 0.6579), (1.928, -3.169, 0.8614), (1.461, -3.169, 0.6559), (1.928, -3.189, 0.8594), (1.461, -3.189, 0.6579), (1.928, -3.208, 0.8535), (1.461, -3.208, 0.6637), (1.928, -3.226, 0.8441), (1.461, -3.226, 0.6732), (1.928, -3.241, 0.8313), (1.461, -3.241, 0.686), (1.928, -3.254, 0.8157), (1.461, -3.254, 0.7016), (1.928, -3.264, 0.7979), (1.461, -3.264, 0.7193), (1.928, -3.27, 0.7787), (1.461, -3.27, 0.7386), (1.928, -3.272, 0.7586), (1.461, -3.272, 0.7586), (1.928, -3.27, 0.7386), (1.461, -3.27, 0.7787), (1.928, -3.264, 0.7193), (1.461, -3.264, 0.7979), (1.928, -3.254, 0.7016), (1.461, -3.254, 0.8157), (1.928, -3.241, 0.686), (1.461, -3.241, 0.8313), (1.928, -3.226, 0.6732), (1.461, -3.226, 0.8441), (1.928, -3.208, 0.6637), (1.461, -3.208, 0.8535), (1.928, -3.189, 0.6579), (1.461, -3.189, 0.8594), (1.928, -3.169, 0.6559), (1.461, -3.169, 0.8614), (1.928, -3.149, 0.6579), (1.461, -3.149, 0.8594), (1.928, -3.13, 0.6637), (1.461, -3.13, 0.8535), (1.928, -3.112, 0.6732), (1.461, -3.112, 0.8441), (1.928, -3.096, 0.686), (1.461, -3.096, 0.8313), (1.928, -3.083, 0.7016), (1.461, -3.083, 0.8157), (1.928, -3.074, 0.7193), (1.461, -3.074, 0.7979), (1.928, -3.068, 0.7386), (1.461, -3.068, 0.7787), (1.927, -2.386, 0.7586), (1.927, -2.401, 0.9114), (1.462, -2.401, 0.6059), (1.462, -2.386, 0.7586), (1.462, -2.446, 0.459), (1.462, -2.401, 0.9114), (1.927, -2.446, 1.058), (1.462, -2.615, 0.2051), (1.462, -2.518, 0.3237), (1.462, -2.446, 1.058), (1.927, -2.518, 1.194), (1.462, -2.869, 0.03534), (1.462, -2.734, 0.1077), (1.462, -2.518, 1.194), (1.927, -2.615, 1.312), (1.462, -3.169, -0.02425), (1.462, -3.016, -0.009206), (1.462, -2.615, 1.312), (1.927, -2.734, 1.41), (1.462, -3.468, 0.03534), (1.462, -3.322, -0.009206), (1.462, -2.734, 1.41), (1.927, -2.869, 1.482), (1.462, -3.722, 0.2051), (1.462, -3.604, 0.1077), (1.462, -2.869, 1.482), (1.927, -3.016, 1.526), (1.462, -3.892, 0.459), (1.462, -3.82, 0.3237), (1.462, -3.016, 1.526), (1.927, -3.169, 1.542), (1.462, -3.952, 0.7586), (1.462, -3.937, 0.6059), (1.462, -3.169, 1.542), (1.927, -3.322, 1.526), (1.462, -3.892, 1.058), (1.462, -3.937, 0.9114), (1.462, -3.322, 1.526), (1.927, -3.468, 1.482), (1.462, -3.722, 1.312), (1.462, -3.82, 1.194), (1.462, -3.468, 1.482), (1.927, -3.604, 1.41), (1.462, -3.604, 1.41), (1.927, -3.722, 1.312), (1.927, -3.82, 1.194), (1.927, -3.892, 1.058), (1.927, -3.937, 0.9114), (1.927, -3.952, 0.7586), (1.927, -3.937, 0.6059), (1.927, -3.892, 0.459), (1.927, -3.82, 0.3237), (1.927, -3.722, 0.2051), (1.927, -3.604, 0.1077), (1.927, -3.468, 0.03534), (1.927, -3.322, -0.009206), (1.927, -3.169, -0.02425), (1.927, -3.016, -0.009206), (1.927, -2.869, 0.03534), (1.927, -2.734, 0.1077), (1.927, -2.615, 0.2051), (1.927, -2.518, 0.3237), (1.927, -2.446, 0.459), (1.927, -2.401, 0.6059)], [], [(58, 56, 124, 125), (45, 43, 107, 105), (40, 38, 115, 116), (63, 61, 73, 69), (9, 7, 72, 71), (22, 20, 102, 106), (59, 57, 81, 77), (4, 2, 65, 70), (56, 54, 123, 124), (55, 53, 89, 85), (41, 39, 104, 103), (38, 36, 114, 115), (51, 49, 97, 93), (5, 3, 66, 68), (20, 18, 98, 102), (47, 45, 105, 101), (3, 1, 67, 66), (54, 52, 122, 123), (43, 41, 103, 107), (2, 0, 64, 65), (37, 35, 100, 99), (36, 34, 113, 114), (39, 37, 99, 104), (18, 16, 94, 98), (35, 33, 95, 100), (52, 50, 121, 122), (31, 29, 91, 96), (33, 31, 96, 95), (34, 32, 112, 113), (27, 25, 87, 92), (16, 14, 90, 94), (23, 21, 83, 88), (0, 2, 4, 6, 8, 10, 12, 14, 16, 18, 20, 22, 24, 26, 28, 30, 32, 34, 36, 38, 40, 42, 44, 46, 48, 50, 52, 54, 56, 58, 60, 62), (127, 66, 67, 64), (125, 72, 68, 126), (124, 71, 72, 125), (123, 76, 71, 124), (122, 75, 76, 123), (121, 80, 75, 122), (120, 79, 80, 121), (119, 84, 79, 120), (118, 83, 84, 119), (117, 88, 83, 118), (116, 87, 88, 117), (115, 92, 87, 116), (114, 91, 92, 115), (113, 96, 91, 114), (112, 95, 96, 113), (111, 100, 95, 112), (110, 99, 100, 111), (109, 104, 99, 110), (108, 103, 104, 109), (106, 107, 103, 108), (102, 105, 107, 106), (98, 101, 105, 102), (94, 97, 101, 98), (90, 93, 97, 94), (86, 89, 93, 90), (82, 85, 89, 86), (78, 81, 85, 82), (74, 77, 81, 78), (70, 73, 77, 74), (65, 69, 73, 70), (64, 67, 69, 65), (126, 68, 66, 127), (6, 4, 70, 74), (24, 22, 106, 108), (13, 11, 76, 75), (42, 40, 116, 117), (49, 47, 101, 97), (60, 58, 125, 126), (8, 6, 74, 78), (26, 24, 108, 109), (17, 15, 80, 79), (44, 42, 117, 118), (53, 51, 93, 89), (62, 60, 126, 127), (10, 8, 78, 82), (28, 26, 109, 110), (21, 19, 84, 83), (46, 44, 118, 119), (57, 55, 85, 81), (0, 62, 127, 64), (12, 10, 82, 86), (7, 5, 68, 72), (30, 28, 110, 111), (25, 23, 88, 87), (48, 46, 119, 120), (61, 59, 77, 73), (11, 9, 71, 76), (14, 12, 86, 90), (15, 13, 75, 80), (32, 30, 111, 112), (29, 27, 92, 91), (19, 17, 79, 84), (50, 48, 120, 121), (1, 63, 69, 67)])
_uv = me_cylinder_002.uv_layers.new(name='UVMap')
_uv.uv.foreach_set('vector', [0.6167, 0.4496, 0.5803, 0.4197, 0.5803, 0.4197, 0.6167, 0.4496, 0.6875, 0.5605, 0.6562, 0.5605, 0.6562, 0.5605, 0.6875, 0.5605, 0.5803, 0.08029, 0.6167, 0.05045, 0.6167, 0.05045, 0.5803, 0.08029, 0.9688, 0.5605, 0.9375, 0.5605, 0.9375, 0.5605, 0.9688, 0.5605, 0.125, 0.5605, 0.09375, 0.5605, 0.09375, 0.5605, 0.125, 0.5605, 0.9496, 0.1167, 0.9717, 0.1582, 0.9717, 0.1582, 0.9496, 0.1167, 0.9062, 0.5605, 0.875, 0.5605, 0.875, 0.5605, 0.9062, 0.5605, 0.8418, 0.4717, 0.7968, 0.4854, 0.7968, 0.4854, 0.8418, 0.4717, 0.5803, 0.4197, 0.5504, 0.3833, 0.5504, 0.3833, 0.5803, 0.4197, 0.8438, 0.5605, 0.8125, 0.5605, 0.8125, 0.5605, 0.8438, 0.5605, 0.625, 0.5605, 0.5938, 0.5605, 0.5938, 0.5605, 0.625, 0.5605, 0.6167, 0.05045, 0.6582, 0.02827, 0.6582, 0.02827, 0.6167, 0.05045, 0.7812, 0.5605, 0.75, 0.5605, 0.75, 0.5605, 0.7812, 0.5605, 0.0625, 0.5605, 0.03125, 0.5605, 0.03125, 0.5605, 0.0625, 0.5605, 0.9717, 0.1582, 0.9854, 0.2032, 0.9854, 0.2032, 0.9717, 0.1582, 0.7188, 0.5605, 0.6875, 0.5605, 0.6875, 0.5605, 0.7188, 0.5605, 0.03125, 0.5605, 0.0, 0.5605, 0.0, 0.5605, 0.03125, 0.5605, 0.5504, 0.3833, 0.5283, 0.3418, 0.5283, 0.3418, 0.5504, 0.3833, 0.6562, 0.5605, 0.625, 0.5605, 0.625, 0.5605, 0.6562, 0.5605, 0.7968, 0.4854, 0.75, 0.49, 0.75, 0.49, 0.7968, 0.4854, 0.5625, 0.5605, 0.5312, 0.5605, 0.5312, 0.5605, 0.5625, 0.5605, 0.6582, 0.02827, 0.7032, 0.01461, 0.7032, 0.01461, 0.6582, 0.02827, 0.5938, 0.5605, 0.5625, 0.5605, 0.5625, 0.5605, 0.5938, 0.5605, 0.9854, 0.2032, 0.99, 0.25, 0.99, 0.25, 0.9854, 0.2032, 0.5312, 0.5605, 0.5, 0.5605, 0.5, 0.5605, 0.5312, 0.5605, 0.5283, 0.3418, 0.5146, 0.2968, 0.5146, 0.2968, 0.5283, 0.3418, 0.4688, 0.5605, 0.4375, 0.5605, 0.4375, 0.5605, 0.4688, 0.5605, 0.5, 0.5605, 0.4688, 0.5605, 0.4688, 0.5605, 0.5, 0.5605, 0.7032, 0.01461, 0.75, 0.01, 0.75, 0.01, 0.7032, 0.01461, 0.4062, 0.5605, 0.375, 0.5605, 0.375, 0.5605, 0.4062, 0.5605, 0.99, 0.25, 0.9854, 0.2968, 0.9854, 0.2968, 0.99, 0.25, 0.3438, 0.5605, 0.3125, 0.5605, 0.3125, 0.5605, 0.3438, 0.5605, 0.75, 0.49, 0.7968, 0.4854, 0.8418, 0.4717, 0.8833, 0.4496, 0.9197, 0.4197, 0.9496, 0.3833, 0.9717, 0.3418, 0.9854, 0.2968, 0.99, 0.25, 0.9854, 0.2032, 0.9717, 0.1582, 0.9496, 0.1167, 0.9197, 0.08029, 0.8833, 0.05045, 0.8418, 0.02827, 0.7968, 0.01461, 0.75, 0.01, 0.7032, 0.01461, 0.6582, 0.02827, 0.6167, 0.05045, 0.5803, 0.08029, 0.5504, 0.1167, 0.5283, 0.1582, 0.5146, 0.2032, 0.51, 0.25, 0.5146, 0.2968, 0.5283, 0.3418, 0.5504, 0.3833, 0.5803, 0.4197, 0.6167, 0.4496, 0.6582, 0.4717, 0.7032, 0.4854, 0.03125, 0.5, 0.03125, 0.5605, 0.0, 0.5605, 0.0, 0.5, 0.09375, 0.5, 0.09375, 0.5605, 0.0625, 0.5605, 0.0625, 0.5, 0.125, 0.5, 0.125, 0.5605, 0.09375, 0.5605, 0.09375, 0.5, 0.1562, 0.5, 0.1562, 0.5605, 0.125, 0.5605, 0.125, 0.5, 0.1875, 0.5, 0.1875, 0.5605, 0.1562, 0.5605, 0.1562, 0.5, 0.2188, 0.5, 0.2188, 0.5605, 0.1875, 0.5605, 0.1875, 0.5, 0.25, 0.5, 0.25, 0.5605, 0.2188, 0.5605, 0.2188, 0.5, 0.2812, 0.5, 0.2812, 0.5605, 0.25, 0.5605, 0.25, 0.5, 0.3125, 0.5, 0.3125, 0.5605, 0.2812, 0.5605, 0.2812, 0.5, 0.3438, 0.5, 0.3438, 0.5605, 0.3125, 0.5605, 0.3125, 0.5, 0.375, 0.5, 0.375, 0.5605, 0.3438, 0.5605, 0.3438, 0.5, 0.4062, 0.5, 0.4062, 0.5605, 0.375, 0.5605, 0.375, 0.5, 0.4375, 0.5, 0.4375, 0.5605, 0.4062, 0.5605, 0.4062, 0.5, 0.4688, 0.5, 0.4688, 0.5605, 0.4375, 0.5605, 0.4375, 0.5, 0.5, 0.5, 0.5, 0.5605, 0.4688, 0.5605, 0.4688, 0.5, 0.5312, 0.5, 0.5312, 0.5605, 0.5, 0.5605, 0.5, 0.5, 0.5625, 0.5, 0.5625, 0.5605, 0.5312, 0.5605, 0.5312, 0.5, 0.5938, 0.5, 0.5938, 0.5605, 0.5625, 0.5605, 0.5625, 0.5, 0.625, 0.5, 0.625, 0.5605, 0.5938, 0.5605, 0.5938, 0.5, 0.6562, 0.5, 0.6562, 0.5605, 0.625, 0.5605, 0.625, 0.5, 0.6875, 0.5, 0.6875, 0.5605, 0.6562, 0.5605, 0.6562, 0.5, 0.7188, 0.5, 0.7188, 0.5605, 0.6875, 0.5605, 0.6875, 0.5, 0.75, 0.5, 0.75, 0.5605, 0.7188, 0.5605, 0.7188, 0.5, 0.7812, 0.5, 0.7812, 0.5605, 0.75, 0.5605, 0.75, 0.5, 0.8125, 0.5, 0.8125, 0.5605, 0.7812, 0.5605, 0.7812, 0.5, 0.8438, 0.5, 0.8438, 0.5605, 0.8125, 0.5605, 0.8125, 0.5, 0.875, 0.5, 0.875, 0.5605, 0.8438, 0.5605, 0.8438, 0.5, 0.9062, 0.5, 0.9062, 0.5605, 0.875, 0.5605, 0.875, 0.5, 0.9375, 0.5, 0.9375, 0.5605, 0.9062, 0.5605, 0.9062, 0.5, 0.9688, 0.5, 0.9688, 0.5605, 0.9375, 0.5605, 0.9375, 0.5, 1.0, 0.5, 1.0, 0.5605, 0.9688, 0.5605, 0.9688, 0.5, 0.0625, 0.5, 0.0625, 0.5605, 0.03125, 0.5605, 0.03125, 0.5, 0.8833, 0.4496, 0.8418, 0.4717, 0.8418, 0.4717, 0.8833, 0.4496, 0.9197, 0.08029, 0.9496, 0.1167, 0.9496, 0.1167, 0.9197, 0.08029, 0.1875, 0.5605, 0.1562, 0.5605, 0.1562, 0.5605, 0.1875, 0.5605, 0.5504, 0.1167, 0.5803, 0.08029, 0.5803, 0.08029, 0.5504, 0.1167, 0.75, 0.5605, 0.7188, 0.5605, 0.7188, 0.5605, 0.75, 0.5605, 0.6582, 0.4717, 0.6167, 0.4496, 0.6167, 0.4496, 0.6582, 0.4717, 0.9197, 0.4197, 0.8833, 0.4496, 0.8833, 0.4496, 0.9197, 0.4197, 0.8833, 0.05045, 0.9197, 0.08029, 0.9197, 0.08029, 0.8833, 0.05045, 0.25, 0.5605, 0.2188, 0.5605, 0.2188, 0.5605, 0.25, 0.5605, 0.5283, 0.1582, 0.5504, 0.1167, 0.5504, 0.1167, 0.5283, 0.1582, 0.8125, 0.5605, 0.7812, 0.5605, 0.7812, 0.5605, 0.8125, 0.5605, 0.7032, 0.4854, 0.6582, 0.4717, 0.6582, 0.4717, 0.7032, 0.4854, 0.9496, 0.3833, 0.9197, 0.4197, 0.9197, 0.4197, 0.9496, 0.3833, 0.8418, 0.02827, 0.8833, 0.05045, 0.8833, 0.05045, 0.8418, 0.02827, 0.3125, 0.5605, 0.2812, 0.5605, 0.2812, 0.5605, 0.3125, 0.5605, 0.5146, 0.2032, 0.5283, 0.1582, 0.5283, 0.1582, 0.5146, 0.2032, 0.875, 0.5605, 0.8438, 0.5605, 0.8438, 0.5605, 0.875, 0.5605, 0.75, 0.49, 0.7032, 0.4854, 0.7032, 0.4854, 0.75, 0.49, 0.9717, 0.3418, 0.9496, 0.3833, 0.9496, 0.3833, 0.9717, 0.3418, 0.09375, 0.5605, 0.0625, 0.5605, 0.0625, 0.5605, 0.09375, 0.5605, 0.7968, 0.01461, 0.8418, 0.02827, 0.8418, 0.02827, 0.7968, 0.01461, 0.375, 0.5605, 0.3438, 0.5605, 0.3438, 0.5605, 0.375, 0.5605, 0.51, 0.25, 0.5146, 0.2032, 0.5146, 0.2032, 0.51, 0.25, 0.9375, 0.5605, 0.9062, 0.5605, 0.9062, 0.5605, 0.9375, 0.5605, 0.1562, 0.5605, 0.125, 0.5605, 0.125, 0.5605, 0.1562, 0.5605, 0.9854, 0.2968, 0.9717, 0.3418, 0.9717, 0.3418, 0.9854, 0.2968, 0.2188, 0.5605, 0.1875, 0.5605, 0.1875, 0.5605, 0.2188, 0.5605, 0.75, 0.01, 0.7968, 0.01461, 0.7968, 0.01461, 0.75, 0.01, 0.4375, 0.5605, 0.4062, 0.5605, 0.4062, 0.5605, 0.4375, 0.5605, 0.2812, 0.5605, 0.25, 0.5605, 0.25, 0.5605, 0.2812, 0.5605, 0.5146, 0.2968, 0.51, 0.25, 0.51, 0.25, 0.5146, 0.2968, 1.0, 0.5605, 0.9688, 0.5605, 0.9688, 0.5605, 1.0, 0.5605])
me_cylinder_002.update()
me_cylinder_003 = bpy.data.meshes.new('Cylinder.003')
me_cylinder_003.from_pydata([(-1.928, 3.261, 0.7586), (-1.461, 3.261, 0.7586), (-1.928, 3.259, 0.7787), (-1.461, 3.259, 0.7386), (-1.928, 3.253, 0.7979), (-1.461, 3.253, 0.7193), (-1.928, 3.244, 0.8157), (-1.461, 3.244, 0.7016), (-1.928, 3.231, 0.8313), (-1.461, 3.231, 0.686), (-1.928, 3.216, 0.8441), (-1.461, 3.216, 0.6732), (-1.928, 3.198, 0.8535), (-1.461, 3.198, 0.6637), (-1.928, 3.179, 0.8594), (-1.461, 3.179, 0.6579), (-1.928, 3.158, 0.8614), (-1.461, 3.158, 0.6559), (-1.928, 3.138, 0.8594), (-1.461, 3.138, 0.6579), (-1.928, 3.119, 0.8535), (-1.461, 3.119, 0.6637), (-1.928, 3.101, 0.8441), (-1.461, 3.101, 0.6732), (-1.928, 3.086, 0.8313), (-1.461, 3.086, 0.686), (-1.928, 3.073, 0.8157), (-1.461, 3.073, 0.7016), (-1.928, 3.064, 0.7979), (-1.461, 3.064, 0.7193), (-1.928, 3.058, 0.7787), (-1.461, 3.058, 0.7386), (-1.928, 3.056, 0.7586), (-1.461, 3.056, 0.7586), (-1.928, 3.058, 0.7386), (-1.461, 3.058, 0.7787), (-1.928, 3.064, 0.7193), (-1.461, 3.064, 0.7979), (-1.928, 3.073, 0.7016), (-1.461, 3.073, 0.8157), (-1.928, 3.086, 0.686), (-1.461, 3.086, 0.8313), (-1.928, 3.101, 0.6732), (-1.461, 3.101, 0.8441), (-1.928, 3.119, 0.6637), (-1.461, 3.119, 0.8535), (-1.928, 3.138, 0.6579), (-1.461, 3.138, 0.8594), (-1.928, 3.158, 0.6559), (-1.461, 3.158, 0.8614), (-1.928, 3.179, 0.6579), (-1.461, 3.179, 0.8594), (-1.928, 3.198, 0.6637), (-1.461, 3.198, 0.8535), (-1.928, 3.216, 0.6732), (-1.461, 3.216, 0.8441), (-1.928, 3.231, 0.686), (-1.461, 3.231, 0.8313), (-1.928, 3.244, 0.7016), (-1.461, 3.244, 0.8157), (-1.928, 3.253, 0.7193), (-1.461, 3.253, 0.7979), (-1.928, 3.259, 0.7386), (-1.461, 3.259, 0.7787), (-1.927, 3.941, 0.7586), (-1.927, 3.926, 0.9114), (-1.462, 3.926, 0.6059), (-1.462, 3.941, 0.7586), (-1.462, 3.882, 0.459), (-1.462, 3.926, 0.9114), (-1.927, 3.882, 1.058), (-1.462, 3.712, 0.2051), (-1.462, 3.809, 0.3237), (-1.462, 3.882, 1.058), (-1.927, 3.809, 1.194), (-1.462, 3.458, 0.03534), (-1.462, 3.593, 0.1077), (-1.462, 3.809, 1.194), (-1.927, 3.712, 1.312), (-1.462, 3.158, -0.02425), (-1.462, 3.311, -0.009206), (-1.462, 3.712, 1.312), (-1.927, 3.593, 1.41), (-1.462, 2.859, 0.03534), (-1.462, 3.006, -0.009206), (-1.462, 3.593, 1.41), (-1.927, 3.458, 1.482), (-1.462, 2.605, 0.2051), (-1.462, 2.724, 0.1077), (-1.462, 3.458, 1.482), (-1.927, 3.311, 1.526), (-1.462, 2.435, 0.459), (-1.462, 2.508, 0.3237), (-1.462, 3.311, 1.526), (-1.927, 3.158, 1.542), (-1.462, 2.376, 0.7586), (-1.462, 2.391, 0.6059), (-1.462, 3.158, 1.542), (-1.927, 3.006, 1.526), (-1.462, 2.435, 1.058), (-1.462, 2.391, 0.9114), (-1.462, 3.006, 1.526), (-1.927, 2.859, 1.482), (-1.462, 2.605, 1.312), (-1.462, 2.508, 1.194), (-1.462, 2.859, 1.482), (-1.927, 2.724, 1.41), (-1.462, 2.724, 1.41), (-1.927, 2.605, 1.312), (-1.927, 2.508, 1.194), (-1.927, 2.435, 1.058), (-1.927, 2.391, 0.9114), (-1.927, 2.376, 0.7586), (-1.927, 2.391, 0.6059), (-1.927, 2.435, 0.459), (-1.927, 2.508, 0.3237), (-1.927, 2.605, 0.2051), (-1.927, 2.724, 0.1077), (-1.927, 2.859, 0.03534), (-1.927, 3.006, -0.009206), (-1.927, 3.158, -0.02425), (-1.927, 3.311, -0.009206), (-1.927, 3.458, 0.03534), (-1.927, 3.593, 0.1077), (-1.927, 3.712, 0.2051), (-1.927, 3.809, 0.3237), (-1.927, 3.882, 0.459), (-1.927, 3.926, 0.6059)], [], [(58, 125, 124, 56), (45, 105, 107, 43), (40, 116, 115, 38), (63, 69, 73, 61), (9, 71, 72, 7), (22, 106, 102, 20), (59, 77, 81, 57), (4, 70, 65, 2), (56, 124, 123, 54), (55, 85, 89, 53), (41, 103, 104, 39), (38, 115, 114, 36), (51, 93, 97, 49), (5, 68, 66, 3), (20, 102, 98, 18), (47, 101, 105, 45), (3, 66, 67, 1), (54, 123, 122, 52), (43, 107, 103, 41), (2, 65, 64, 0), (37, 99, 100, 35), (36, 114, 113, 34), (39, 104, 99, 37), (18, 98, 94, 16), (35, 100, 95, 33), (52, 122, 121, 50), (31, 96, 91, 29), (33, 95, 96, 31), (34, 113, 112, 32), (27, 92, 87, 25), (16, 94, 90, 14), (23, 88, 83, 21), (0, 62, 60, 58, 56, 54, 52, 50, 48, 46, 44, 42, 40, 38, 36, 34, 32, 30, 28, 26, 24, 22, 20, 18, 16, 14, 12, 10, 8, 6, 4, 2), (127, 64, 67, 66), (125, 126, 68, 72), (124, 125, 72, 71), (123, 124, 71, 76), (122, 123, 76, 75), (121, 122, 75, 80), (120, 121, 80, 79), (119, 120, 79, 84), (118, 119, 84, 83), (117, 118, 83, 88), (116, 117, 88, 87), (115, 116, 87, 92), (114, 115, 92, 91), (113, 114, 91, 96), (112, 113, 96, 95), (111, 112, 95, 100), (110, 111, 100, 99), (109, 110, 99, 104), (108, 109, 104, 103), (106, 108, 103, 107), (102, 106, 107, 105), (98, 102, 105, 101), (94, 98, 101, 97), (90, 94, 97, 93), (86, 90, 93, 89), (82, 86, 89, 85), (78, 82, 85, 81), (74, 78, 81, 77), (70, 74, 77, 73), (65, 70, 73, 69), (64, 65, 69, 67), (126, 127, 66, 68), (6, 74, 70, 4), (24, 108, 106, 22), (13, 75, 76, 11), (42, 117, 116, 40), (49, 97, 101, 47), (60, 126, 125, 58), (8, 78, 74, 6), (26, 109, 108, 24), (17, 79, 80, 15), (44, 118, 117, 42), (53, 89, 93, 51), (62, 127, 126, 60), (10, 82, 78, 8), (28, 110, 109, 26), (21, 83, 84, 19), (46, 119, 118, 44), (57, 81, 85, 55), (0, 64, 127, 62), (12, 86, 82, 10), (7, 72, 68, 5), (30, 111, 110, 28), (25, 87, 88, 23), (48, 120, 119, 46), (61, 73, 77, 59), (11, 76, 71, 9), (14, 90, 86, 12), (15, 80, 75, 13), (32, 112, 111, 30), (29, 91, 92, 27), (19, 84, 79, 17), (50, 121, 120, 48), (1, 67, 69, 63)])
_uv = me_cylinder_003.uv_layers.new(name='UVMap')
_uv.uv.foreach_set('vector', [0.6167, 0.4496, 0.6167, 0.4496, 0.5803, 0.4197, 0.5803, 0.4197, 0.6875, 0.5605, 0.6875, 0.5605, 0.6562, 0.5605, 0.6562, 0.5605, 0.5803, 0.08029, 0.5803, 0.08029, 0.6167, 0.05045, 0.6167, 0.05045, 0.9688, 0.5605, 0.9688, 0.5605, 0.9375, 0.5605, 0.9375, 0.5605, 0.125, 0.5605, 0.125, 0.5605, 0.09375, 0.5605, 0.09375, 0.5605, 0.9496, 0.1167, 0.9496, 0.1167, 0.9717, 0.1582, 0.9717, 0.1582, 0.9062, 0.5605, 0.9062, 0.5605, 0.875, 0.5605, 0.875, 0.5605, 0.8418, 0.4717, 0.8418, 0.4717, 0.7968, 0.4854, 0.7968, 0.4854, 0.5803, 0.4197, 0.5803, 0.4197, 0.5504, 0.3833, 0.5504, 0.3833, 0.8438, 0.5605, 0.8438, 0.5605, 0.8125, 0.5605, 0.8125, 0.5605, 0.625, 0.5605, 0.625, 0.5605, 0.5938, 0.5605, 0.5938, 0.5605, 0.6167, 0.05045, 0.6167, 0.05045, 0.6582, 0.02827, 0.6582, 0.02827, 0.7812, 0.5605, 0.7812, 0.5605, 0.75, 0.5605, 0.75, 0.5605, 0.0625, 0.5605, 0.0625, 0.5605, 0.03125, 0.5605, 0.03125, 0.5605, 0.9717, 0.1582, 0.9717, 0.1582, 0.9854, 0.2032, 0.9854, 0.2032, 0.7188, 0.5605, 0.7188, 0.5605, 0.6875, 0.5605, 0.6875, 0.5605, 0.03125, 0.5605, 0.03125, 0.5605, 0.0, 0.5605, 0.0, 0.5605, 0.5504, 0.3833, 0.5504, 0.3833, 0.5283, 0.3418, 0.5283, 0.3418, 0.6562, 0.5605, 0.6562, 0.5605, 0.625, 0.5605, 0.625, 0.5605, 0.7968, 0.4854, 0.7968, 0.4854, 0.75, 0.49, 0.75, 0.49, 0.5625, 0.5605, 0.5625, 0.5605, 0.5312, 0.5605, 0.5312, 0.5605, 0.6582, 0.02827, 0.6582, 0.02827, 0.7032, 0.01461, 0.7032, 0.01461, 0.5938, 0.5605, 0.5938, 0.5605, 0.5625, 0.5605, 0.5625, 0.5605, 0.9854, 0.2032, 0.9854, 0.2032, 0.99, 0.25, 0.99, 0.25, 0.5312, 0.5605, 0.5312, 0.5605, 0.5, 0.5605, 0.5, 0.5605, 0.5283, 0.3418, 0.5283, 0.3418, 0.5146, 0.2968, 0.5146, 0.2968, 0.4688, 0.5605, 0.4688, 0.5605, 0.4375, 0.5605, 0.4375, 0.5605, 0.5, 0.5605, 0.5, 0.5605, 0.4688, 0.5605, 0.4688, 0.5605, 0.7032, 0.01461, 0.7032, 0.01461, 0.75, 0.01, 0.75, 0.01, 0.4062, 0.5605, 0.4062, 0.5605, 0.375, 0.5605, 0.375, 0.5605, 0.99, 0.25, 0.99, 0.25, 0.9854, 0.2968, 0.9854, 0.2968, 0.3438, 0.5605, 0.3438, 0.5605, 0.3125, 0.5605, 0.3125, 0.5605, 0.75, 0.49, 0.7032, 0.4854, 0.6582, 0.4717, 0.6167, 0.4496, 0.5803, 0.4197, 0.5504, 0.3833, 0.5283, 0.3418, 0.5146, 0.2968, 0.51, 0.25, 0.5146, 0.2032, 0.5283, 0.1582, 0.5504, 0.1167, 0.5803, 0.08029, 0.6167, 0.05045, 0.6582, 0.02827, 0.7032, 0.01461, 0.75, 0.01, 0.7968, 0.01461, 0.8418, 0.02827, 0.8833, 0.05045, 0.9197, 0.08029, 0.9496, 0.1167, 0.9717, 0.1582, 0.9854, 0.2032, 0.99, 0.25, 0.9854, 0.2968, 0.9717, 0.3418, 0.9496, 0.3833, 0.9197, 0.4197, 0.8833, 0.4496, 0.8418, 0.4717, 0.7968, 0.4854, 0.03125, 0.5, 0.0, 0.5, 0.0, 0.5605, 0.03125, 0.5605, 0.09375, 0.5, 0.0625, 0.5, 0.0625, 0.5605, 0.09375, 0.5605, 0.125, 0.5, 0.09375, 0.5, 0.09375, 0.5605, 0.125, 0.5605, 0.1562, 0.5, 0.125, 0.5, 0.125, 0.5605, 0.1562, 0.5605, 0.1875, 0.5, 0.1562, 0.5, 0.1562, 0.5605, 0.1875, 0.5605, 0.2188, 0.5, 0.1875, 0.5, 0.1875, 0.5605, 0.2188, 0.5605, 0.25, 0.5, 0.2188, 0.5, 0.2188, 0.5605, 0.25, 0.5605, 0.2812, 0.5, 0.25, 0.5, 0.25, 0.5605, 0.2812, 0.5605, 0.3125, 0.5, 0.2812, 0.5, 0.2812, 0.5605, 0.3125, 0.5605, 0.3438, 0.5, 0.3125, 0.5, 0.3125, 0.5605, 0.3438, 0.5605, 0.375, 0.5, 0.3438, 0.5, 0.3438, 0.5605, 0.375, 0.5605, 0.4062, 0.5, 0.375, 0.5, 0.375, 0.5605, 0.4062, 0.5605, 0.4375, 0.5, 0.4062, 0.5, 0.4062, 0.5605, 0.4375, 0.5605, 0.4688, 0.5, 0.4375, 0.5, 0.4375, 0.5605, 0.4688, 0.5605, 0.5, 0.5, 0.4688, 0.5, 0.4688, 0.5605, 0.5, 0.5605, 0.5312, 0.5, 0.5, 0.5, 0.5, 0.5605, 0.5312, 0.5605, 0.5625, 0.5, 0.5312, 0.5, 0.5312, 0.5605, 0.5625, 0.5605, 0.5938, 0.5, 0.5625, 0.5, 0.5625, 0.5605, 0.5938, 0.5605, 0.625, 0.5, 0.5938, 0.5, 0.5938, 0.5605, 0.625, 0.5605, 0.6562, 0.5, 0.625, 0.5, 0.625, 0.5605, 0.6562, 0.5605, 0.6875, 0.5, 0.6562, 0.5, 0.6562, 0.5605, 0.6875, 0.5605, 0.7188, 0.5, 0.6875, 0.5, 0.6875, 0.5605, 0.7188, 0.5605, 0.75, 0.5, 0.7188, 0.5, 0.7188, 0.5605, 0.75, 0.5605, 0.7812, 0.5, 0.75, 0.5, 0.75, 0.5605, 0.7812, 0.5605, 0.8125, 0.5, 0.7812, 0.5, 0.7812, 0.5605, 0.8125, 0.5605, 0.8438, 0.5, 0.8125, 0.5, 0.8125, 0.5605, 0.8438, 0.5605, 0.875, 0.5, 0.8438, 0.5, 0.8438, 0.5605, 0.875, 0.5605, 0.9062, 0.5, 0.875, 0.5, 0.875, 0.5605, 0.9062, 0.5605, 0.9375, 0.5, 0.9062, 0.5, 0.9062, 0.5605, 0.9375, 0.5605, 0.9688, 0.5, 0.9375, 0.5, 0.9375, 0.5605, 0.9688, 0.5605, 1.0, 0.5, 0.9688, 0.5, 0.9688, 0.5605, 1.0, 0.5605, 0.0625, 0.5, 0.03125, 0.5, 0.03125, 0.5605, 0.0625, 0.5605, 0.8833, 0.4496, 0.8833, 0.4496, 0.8418, 0.4717, 0.8418, 0.4717, 0.9197, 0.08029, 0.9197, 0.08029, 0.9496, 0.1167, 0.9496, 0.1167, 0.1875, 0.5605, 0.1875, 0.5605, 0.1562, 0.5605, 0.1562, 0.5605, 0.5504, 0.1167, 0.5504, 0.1167, 0.5803, 0.08029, 0.5803, 0.08029, 0.75, 0.5605, 0.75, 0.5605, 0.7188, 0.5605, 0.7188, 0.5605, 0.6582, 0.4717, 0.6582, 0.4717, 0.6167, 0.4496, 0.6167, 0.4496, 0.9197, 0.4197, 0.9197, 0.4197, 0.8833, 0.4496, 0.8833, 0.4496, 0.8833, 0.05045, 0.8833, 0.05045, 0.9197, 0.08029, 0.9197, 0.08029, 0.25, 0.5605, 0.25, 0.5605, 0.2188, 0.5605, 0.2188, 0.5605, 0.5283, 0.1582, 0.5283, 0.1582, 0.5504, 0.1167, 0.5504, 0.1167, 0.8125, 0.5605, 0.8125, 0.5605, 0.7812, 0.5605, 0.7812, 0.5605, 0.7032, 0.4854, 0.7032, 0.4854, 0.6582, 0.4717, 0.6582, 0.4717, 0.9496, 0.3833, 0.9496, 0.3833, 0.9197, 0.4197, 0.9197, 0.4197, 0.8418, 0.02827, 0.8418, 0.02827, 0.8833, 0.05045, 0.8833, 0.05045, 0.3125, 0.5605, 0.3125, 0.5605, 0.2812, 0.5605, 0.2812, 0.5605, 0.5146, 0.2032, 0.5146, 0.2032, 0.5283, 0.1582, 0.5283, 0.1582, 0.875, 0.5605, 0.875, 0.5605, 0.8438, 0.5605, 0.8438, 0.5605, 0.75, 0.49, 0.75, 0.49, 0.7032, 0.4854, 0.7032, 0.4854, 0.9717, 0.3418, 0.9717, 0.3418, 0.9496, 0.3833, 0.9496, 0.3833, 0.09375, 0.5605, 0.09375, 0.5605, 0.0625, 0.5605, 0.0625, 0.5605, 0.7968, 0.01461, 0.7968, 0.01461, 0.8418, 0.02827, 0.8418, 0.02827, 0.375, 0.5605, 0.375, 0.5605, 0.3438, 0.5605, 0.3438, 0.5605, 0.51, 0.25, 0.51, 0.25, 0.5146, 0.2032, 0.5146, 0.2032, 0.9375, 0.5605, 0.9375, 0.5605, 0.9062, 0.5605, 0.9062, 0.5605, 0.1562, 0.5605, 0.1562, 0.5605, 0.125, 0.5605, 0.125, 0.5605, 0.9854, 0.2968, 0.9854, 0.2968, 0.9717, 0.3418, 0.9717, 0.3418, 0.2188, 0.5605, 0.2188, 0.5605, 0.1875, 0.5605, 0.1875, 0.5605, 0.75, 0.01, 0.75, 0.01, 0.7968, 0.01461, 0.7968, 0.01461, 0.4375, 0.5605, 0.4375, 0.5605, 0.4062, 0.5605, 0.4062, 0.5605, 0.2812, 0.5605, 0.2812, 0.5605, 0.25, 0.5605, 0.25, 0.5605, 0.5146, 0.2968, 0.5146, 0.2968, 0.51, 0.25, 0.51, 0.25, 1.0, 0.5605, 1.0, 0.5605, 0.9688, 0.5605, 0.9688, 0.5605])
me_cylinder_003.update()
me_cylinder_004 = bpy.data.meshes.new('Cylinder.004')
me_cylinder_004.from_pydata([(1.461, 3.261, 0.7586), (1.461, 3.259, 0.7386), (1.461, 3.253, 0.7193), (1.461, 3.244, 0.7016), (1.461, 3.231, 0.686), (1.461, 3.216, 0.6732), (1.461, 3.198, 0.6637), (1.461, 3.179, 0.6579), (1.461, 3.158, 0.6559), (1.461, 3.138, 0.6579), (1.461, 3.119, 0.6637), (1.461, 3.101, 0.6732), (1.461, 3.086, 0.686), (1.461, 3.073, 0.7016), (1.461, 3.064, 0.7193), (1.461, 3.058, 0.7386), (1.461, 3.056, 0.7586), (1.461, 3.058, 0.7787), (1.461, 3.064, 0.7979), (1.461, 3.073, 0.8157), (1.461, 3.086, 0.8313), (1.461, 3.101, 0.8441), (1.461, 3.119, 0.8535), (1.461, 3.138, 0.8594), (1.461, 3.158, 0.8614), (1.461, 3.179, 0.8594), (1.461, 3.198, 0.8535), (1.461, 3.216, 0.8441), (1.461, 3.231, 0.8313), (1.461, 3.244, 0.8157), (1.461, 3.253, 0.7979), (1.461, 3.259, 0.7787), (0.0, 3.261, 0.7586), (0.0, 3.259, 0.7787), (0.0, 3.253, 0.7979), (0.0, 3.244, 0.8157), (0.0, 3.231, 0.8313), (0.0, 3.216, 0.8441), (0.0, 3.198, 0.8535), (0.0, 3.179, 0.8594), (0.0, 3.158, 0.8614), (0.0, 3.138, 0.8594), (0.0, 3.119, 0.8535), (0.0, 3.101, 0.8441), (0.0, 3.086, 0.8313), (0.0, 3.073, 0.8157), (0.0, 3.064, 0.7979), (0.0, 3.058, 0.7787), (0.0, 3.056, 0.7586), (0.0, 3.058, 0.7386), (0.0, 3.064, 0.7193), (0.0, 3.073, 0.7016), (0.0, 3.086, 0.686), (0.0, 3.101, 0.6732), (0.0, 3.119, 0.6637), (0.0, 3.138, 0.6579), (0.0, 3.158, 0.6559), (0.0, 3.179, 0.6579), (0.0, 3.198, 0.6637), (0.0, 3.216, 0.6732), (0.0, 3.231, 0.686), (0.0, 3.244, 0.7016), (0.0, 3.253, 0.7193), (0.0, 3.259, 0.7386), (-1.461, 3.261, 0.7586), (-1.461, 3.259, 0.7386), (-1.461, 3.253, 0.7193), (-1.461, 3.244, 0.7016), (-1.461, 3.231, 0.686), (-1.461, 3.216, 0.6732), (-1.461, 3.198, 0.6637), (-1.461, 3.179, 0.6579), (-1.461, 3.158, 0.6559), (-1.461, 3.138, 0.6579), (-1.461, 3.119, 0.6637), (-1.461, 3.101, 0.6732), (-1.461, 3.086, 0.686), (-1.461, 3.073, 0.7016), (-1.461, 3.064, 0.7193), (-1.461, 3.058, 0.7386), (-1.461, 3.056, 0.7586), (-1.461, 3.058, 0.7787), (-1.461, 3.064, 0.7979), (-1.461, 3.073, 0.8157), (-1.461, 3.086, 0.8313), (-1.461, 3.101, 0.8441), (-1.461, 3.119, 0.8535), (-1.461, 3.138, 0.8594), (-1.461, 3.158, 0.8614), (-1.461, 3.179, 0.8594), (-1.461, 3.198, 0.8535), (-1.461, 3.216, 0.8441), (-1.461, 3.231, 0.8313), (-1.461, 3.244, 0.8157), (-1.461, 3.253, 0.7979), (-1.461, 3.259, 0.7787)], [], [(1, 63, 32, 0), (2, 62, 63, 1), (3, 61, 62, 2), (4, 60, 61, 3), (5, 59, 60, 4), (6, 58, 59, 5), (7, 57, 58, 6), (8, 56, 57, 7), (9, 55, 56, 8), (10, 54, 55, 9), (11, 53, 54, 10), (12, 52, 53, 11), (13, 51, 52, 12), (14, 50, 51, 13), (15, 49, 50, 14), (16, 48, 49, 15), (17, 47, 48, 16), (18, 46, 47, 17), (19, 45, 46, 18), (20, 44, 45, 19), (21, 43, 44, 20), (22, 42, 43, 21), (23, 41, 42, 22), (24, 40, 41, 23), (25, 39, 40, 24), (26, 38, 39, 25), (27, 37, 38, 26), (28, 36, 37, 27), (29, 35, 36, 28), (30, 34, 35, 29), (31, 33, 34, 30), (0, 32, 33, 31), (65, 64, 32, 63), (66, 65, 63, 62), (67, 66, 62, 61), (68, 67, 61, 60), (69, 68, 60, 59), (70, 69, 59, 58), (71, 70, 58, 57), (72, 71, 57, 56), (73, 72, 56, 55), (74, 73, 55, 54), (75, 74, 54, 53), (76, 75, 53, 52), (77, 76, 52, 51), (78, 77, 51, 50), (79, 78, 50, 49), (80, 79, 49, 48), (81, 80, 48, 47), (82, 81, 47, 46), (83, 82, 46, 45), (84, 83, 45, 44), (85, 84, 44, 43), (86, 85, 43, 42), (87, 86, 42, 41), (88, 87, 41, 40), (89, 88, 40, 39), (90, 89, 39, 38), (91, 90, 38, 37), (92, 91, 37, 36), (93, 92, 36, 35), (94, 93, 35, 34), (95, 94, 34, 33), (64, 95, 33, 32)])
_uv = me_cylinder_004.uv_layers.new(name='UVMap')
_uv.uv.foreach_set('vector', [0.03125, 0.5605, 0.03125, 0.75, 0.0, 0.75, 0.0, 0.5605, 0.0625, 0.5605, 0.0625, 0.75, 0.03125, 0.75, 0.03125, 0.5605, 0.09375, 0.5605, 0.09375, 0.75, 0.0625, 0.75, 0.0625, 0.5605, 0.125, 0.5605, 0.125, 0.75, 0.09375, 0.75, 0.09375, 0.5605, 0.1562, 0.5605, 0.1562, 0.75, 0.125, 0.75, 0.125, 0.5605, 0.1875, 0.5605, 0.1875, 0.75, 0.1562, 0.75, 0.1562, 0.5605, 0.2188, 0.5605, 0.2188, 0.75, 0.1875, 0.75, 0.1875, 0.5605, 0.25, 0.5605, 0.25, 0.75, 0.2188, 0.75, 0.2188, 0.5605, 0.2812, 0.5605, 0.2812, 0.75, 0.25, 0.75, 0.25, 0.5605, 0.3125, 0.5605, 0.3125, 0.75, 0.2812, 0.75, 0.2812, 0.5605, 0.3438, 0.5605, 0.3438, 0.75, 0.3125, 0.75, 0.3125, 0.5605, 0.375, 0.5605, 0.375, 0.75, 0.3438, 0.75, 0.3438, 0.5605, 0.4062, 0.5605, 0.4062, 0.75, 0.375, 0.75, 0.375, 0.5605, 0.4375, 0.5605, 0.4375, 0.75, 0.4062, 0.75, 0.4062, 0.5605, 0.4688, 0.5605, 0.4688, 0.75, 0.4375, 0.75, 0.4375, 0.5605, 0.5, 0.5605, 0.5, 0.75, 0.4688, 0.75, 0.4688, 0.5605, 0.5312, 0.5605, 0.5312, 0.75, 0.5, 0.75, 0.5, 0.5605, 0.5625, 0.5605, 0.5625, 0.75, 0.5312, 0.75, 0.5312, 0.5605, 0.5938, 0.5605, 0.5938, 0.75, 0.5625, 0.75, 0.5625, 0.5605, 0.625, 0.5605, 0.625, 0.75, 0.5938, 0.75, 0.5938, 0.5605, 0.6562, 0.5605, 0.6562, 0.75, 0.625, 0.75, 0.625, 0.5605, 0.6875, 0.5605, 0.6875, 0.75, 0.6562, 0.75, 0.6562, 0.5605, 0.7188, 0.5605, 0.7188, 0.75, 0.6875, 0.75, 0.6875, 0.5605, 0.75, 0.5605, 0.75, 0.75, 0.7188, 0.75, 0.7188, 0.5605, 0.7812, 0.5605, 0.7812, 0.75, 0.75, 0.75, 0.75, 0.5605, 0.8125, 0.5605, 0.8125, 0.75, 0.7812, 0.75, 0.7812, 0.5605, 0.8438, 0.5605, 0.8438, 0.75, 0.8125, 0.75, 0.8125, 0.5605, 0.875, 0.5605, 0.875, 0.75, 0.8438, 0.75, 0.8438, 0.5605, 0.9062, 0.5605, 0.9062, 0.75, 0.875, 0.75, 0.875, 0.5605, 0.9375, 0.5605, 0.9375, 0.75, 0.9062, 0.75, 0.9062, 0.5605, 0.9688, 0.5605, 0.9688, 0.75, 0.9375, 0.75, 0.9375, 0.5605, 1.0, 0.5605, 1.0, 0.75, 0.9688, 0.75, 0.9688, 0.5605, 0.03125, 0.5605, 0.0, 0.5605, 0.0, 0.75, 0.03125, 0.75, 0.0625, 0.5605, 0.03125, 0.5605, 0.03125, 0.75, 0.0625, 0.75, 0.09375, 0.5605, 0.0625, 0.5605, 0.0625, 0.75, 0.09375, 0.75, 0.125, 0.5605, 0.09375, 0.5605, 0.09375, 0.75, 0.125, 0.75, 0.1562, 0.5605, 0.125, 0.5605, 0.125, 0.75, 0.1562, 0.75, 0.1875, 0.5605, 0.1562, 0.5605, 0.1562, 0.75, 0.1875, 0.75, 0.2188, 0.5605, 0.1875, 0.5605, 0.1875, 0.75, 0.2188, 0.75, 0.25, 0.5605, 0.2188, 0.5605, 0.2188, 0.75, 0.25, 0.75, 0.2812, 0.5605, 0.25, 0.5605, 0.25, 0.75, 0.2812, 0.75, 0.3125, 0.5605, 0.2812, 0.5605, 0.2812, 0.75, 0.3125, 0.75, 0.3438, 0.5605, 0.3125, 0.5605, 0.3125, 0.75, 0.3438, 0.75, 0.375, 0.5605, 0.3438, 0.5605, 0.3438, 0.75, 0.375, 0.75, 0.4062, 0.5605, 0.375, 0.5605, 0.375, 0.75, 0.4062, 0.75, 0.4375, 0.5605, 0.4062, 0.5605, 0.4062, 0.75, 0.4375, 0.75, 0.4688, 0.5605, 0.4375, 0.5605, 0.4375, 0.75, 0.4688, 0.75, 0.5, 0.5605, 0.4688, 0.5605, 0.4688, 0.75, 0.5, 0.75, 0.5312, 0.5605, 0.5, 0.5605, 0.5, 0.75, 0.5312, 0.75, 0.5625, 0.5605, 0.5312, 0.5605, 0.5312, 0.75, 0.5625, 0.75, 0.5938, 0.5605, 0.5625, 0.5605, 0.5625, 0.75, 0.5938, 0.75, 0.625, 0.5605, 0.5938, 0.5605, 0.5938, 0.75, 0.625, 0.75, 0.6562, 0.5605, 0.625, 0.5605, 0.625, 0.75, 0.6562, 0.75, 0.6875, 0.5605, 0.6562, 0.5605, 0.6562, 0.75, 0.6875, 0.75, 0.7188, 0.5605, 0.6875, 0.5605, 0.6875, 0.75, 0.7188, 0.75, 0.75, 0.5605, 0.7188, 0.5605, 0.7188, 0.75, 0.75, 0.75, 0.7812, 0.5605, 0.75, 0.5605, 0.75, 0.75, 0.7812, 0.75, 0.8125, 0.5605, 0.7812, 0.5605, 0.7812, 0.75, 0.8125, 0.75, 0.8438, 0.5605, 0.8125, 0.5605, 0.8125, 0.75, 0.8438, 0.75, 0.875, 0.5605, 0.8438, 0.5605, 0.8438, 0.75, 0.875, 0.75, 0.9062, 0.5605, 0.875, 0.5605, 0.875, 0.75, 0.9062, 0.75, 0.9375, 0.5605, 0.9062, 0.5605, 0.9062, 0.75, 0.9375, 0.75, 0.9688, 0.5605, 0.9375, 0.5605, 0.9375, 0.75, 0.9688, 0.75, 1.0, 0.5605, 0.9688, 0.5605, 0.9688, 0.75, 1.0, 0.75])
me_cylinder_004.update()
me_cylinder_005 = bpy.data.meshes.new('Cylinder.005')
me_cylinder_005.from_pydata([(1.928, 3.261, 0.7586), (1.461, 3.261, 0.7586), (1.928, 3.259, 0.7787), (1.461, 3.259, 0.7386), (1.928, 3.253, 0.7979), (1.461, 3.253, 0.7193), (1.928, 3.244, 0.8157), (1.461, 3.244, 0.7016), (1.928, 3.231, 0.8313), (1.461, 3.231, 0.686), (1.928, 3.216, 0.8441), (1.461, 3.216, 0.6732), (1.928, 3.198, 0.8535), (1.461, 3.198, 0.6637), (1.928, 3.179, 0.8594), (1.461, 3.179, 0.6579), (1.928, 3.158, 0.8614), (1.461, 3.158, 0.6559), (1.928, 3.138, 0.8594), (1.461, 3.138, 0.6579), (1.928, 3.119, 0.8535), (1.461, 3.119, 0.6637), (1.928, 3.101, 0.8441), (1.461, 3.101, 0.6732), (1.928, 3.086, 0.8313), (1.461, 3.086, 0.686), (1.928, 3.073, 0.8157), (1.461, 3.073, 0.7016), (1.928, 3.064, 0.7979), (1.461, 3.064, 0.7193), (1.928, 3.058, 0.7787), (1.461, 3.058, 0.7386), (1.928, 3.056, 0.7586), (1.461, 3.056, 0.7586), (1.928, 3.058, 0.7386), (1.461, 3.058, 0.7787), (1.928, 3.064, 0.7193), (1.461, 3.064, 0.7979), (1.928, 3.073, 0.7016), (1.461, 3.073, 0.8157), (1.928, 3.086, 0.686), (1.461, 3.086, 0.8313), (1.928, 3.101, 0.6732), (1.461, 3.101, 0.8441), (1.928, 3.119, 0.6637), (1.461, 3.119, 0.8535), (1.928, 3.138, 0.6579), (1.461, 3.138, 0.8594), (1.928, 3.158, 0.6559), (1.461, 3.158, 0.8614), (1.928, 3.179, 0.6579), (1.461, 3.179, 0.8594), (1.928, 3.198, 0.6637), (1.461, 3.198, 0.8535), (1.928, 3.216, 0.6732), (1.461, 3.216, 0.8441), (1.928, 3.231, 0.686), (1.461, 3.231, 0.8313), (1.928, 3.244, 0.7016), (1.461, 3.244, 0.8157), (1.928, 3.253, 0.7193), (1.461, 3.253, 0.7979), (1.928, 3.259, 0.7386), (1.461, 3.259, 0.7787), (1.927, 3.941, 0.7586), (1.927, 3.926, 0.9114), (1.462, 3.926, 0.6059), (1.462, 3.941, 0.7586), (1.462, 3.882, 0.459), (1.462, 3.926, 0.9114), (1.927, 3.882, 1.058), (1.462, 3.712, 0.2051), (1.462, 3.809, 0.3237), (1.462, 3.882, 1.058), (1.927, 3.809, 1.194), (1.462, 3.458, 0.03534), (1.462, 3.593, 0.1077), (1.462, 3.809, 1.194), (1.927, 3.712, 1.312), (1.462, 3.158, -0.02425), (1.462, 3.311, -0.009206), (1.462, 3.712, 1.312), (1.927, 3.593, 1.41), (1.462, 2.859, 0.03534), (1.462, 3.006, -0.009206), (1.462, 3.593, 1.41), (1.927, 3.458, 1.482), (1.462, 2.605, 0.2051), (1.462, 2.724, 0.1077), (1.462, 3.458, 1.482), (1.927, 3.311, 1.526), (1.462, 2.435, 0.459), (1.462, 2.508, 0.3237), (1.462, 3.311, 1.526), (1.927, 3.158, 1.542), (1.462, 2.376, 0.7586), (1.462, 2.391, 0.6059), (1.462, 3.158, 1.542), (1.927, 3.006, 1.526), (1.462, 2.435, 1.058), (1.462, 2.391, 0.9114), (1.462, 3.006, 1.526), (1.927, 2.859, 1.482), (1.462, 2.605, 1.312), (1.462, 2.508, 1.194), (1.462, 2.859, 1.482), (1.927, 2.724, 1.41), (1.462, 2.724, 1.41), (1.927, 2.605, 1.312), (1.927, 2.508, 1.194), (1.927, 2.435, 1.058), (1.927, 2.391, 0.9114), (1.927, 2.376, 0.7586), (1.927, 2.391, 0.6059), (1.927, 2.435, 0.459), (1.927, 2.508, 0.3237), (1.927, 2.605, 0.2051), (1.927, 2.724, 0.1077), (1.927, 2.859, 0.03534), (1.927, 3.006, -0.009206), (1.927, 3.158, -0.02425), (1.927, 3.311, -0.009206), (1.927, 3.458, 0.03534), (1.927, 3.593, 0.1077), (1.927, 3.712, 0.2051), (1.927, 3.809, 0.3237), (1.927, 3.882, 0.459), (1.927, 3.926, 0.6059)], [], [(58, 56, 124, 125), (45, 43, 107, 105), (40, 38, 115, 116), (63, 61, 73, 69), (9, 7, 72, 71), (22, 20, 102, 106), (59, 57, 81, 77), (4, 2, 65, 70), (56, 54, 123, 124), (55, 53, 89, 85), (41, 39, 104, 103), (38, 36, 114, 115), (51, 49, 97, 93), (5, 3, 66, 68), (20, 18, 98, 102), (47, 45, 105, 101), (3, 1, 67, 66), (54, 52, 122, 123), (43, 41, 103, 107), (2, 0, 64, 65), (37, 35, 100, 99), (36, 34, 113, 114), (39, 37, 99, 104), (18, 16, 94, 98), (35, 33, 95, 100), (52, 50, 121, 122), (31, 29, 91, 96), (33, 31, 96, 95), (34, 32, 112, 113), (27, 25, 87, 92), (16, 14, 90, 94), (23, 21, 83, 88), (0, 2, 4, 6, 8, 10, 12, 14, 16, 18, 20, 22, 24, 26, 28, 30, 32, 34, 36, 38, 40, 42, 44, 46, 48, 50, 52, 54, 56, 58, 60, 62), (127, 66, 67, 64), (125, 72, 68, 126), (124, 71, 72, 125), (123, 76, 71, 124), (122, 75, 76, 123), (121, 80, 75, 122), (120, 79, 80, 121), (119, 84, 79, 120), (118, 83, 84, 119), (117, 88, 83, 118), (116, 87, 88, 117), (115, 92, 87, 116), (114, 91, 92, 115), (113, 96, 91, 114), (112, 95, 96, 113), (111, 100, 95, 112), (110, 99, 100, 111), (109, 104, 99, 110), (108, 103, 104, 109), (106, 107, 103, 108), (102, 105, 107, 106), (98, 101, 105, 102), (94, 97, 101, 98), (90, 93, 97, 94), (86, 89, 93, 90), (82, 85, 89, 86), (78, 81, 85, 82), (74, 77, 81, 78), (70, 73, 77, 74), (65, 69, 73, 70), (64, 67, 69, 65), (126, 68, 66, 127), (6, 4, 70, 74), (24, 22, 106, 108), (13, 11, 76, 75), (42, 40, 116, 117), (49, 47, 101, 97), (60, 58, 125, 126), (8, 6, 74, 78), (26, 24, 108, 109), (17, 15, 80, 79), (44, 42, 117, 118), (53, 51, 93, 89), (62, 60, 126, 127), (10, 8, 78, 82), (28, 26, 109, 110), (21, 19, 84, 83), (46, 44, 118, 119), (57, 55, 85, 81), (0, 62, 127, 64), (12, 10, 82, 86), (7, 5, 68, 72), (30, 28, 110, 111), (25, 23, 88, 87), (48, 46, 119, 120), (61, 59, 77, 73), (11, 9, 71, 76), (14, 12, 86, 90), (15, 13, 75, 80), (32, 30, 111, 112), (29, 27, 92, 91), (19, 17, 79, 84), (50, 48, 120, 121), (1, 63, 69, 67)])
_uv = me_cylinder_005.uv_layers.new(name='UVMap')
_uv.uv.foreach_set('vector', [0.6167, 0.4496, 0.5803, 0.4197, 0.5803, 0.4197, 0.6167, 0.4496, 0.6875, 0.5605, 0.6562, 0.5605, 0.6562, 0.5605, 0.6875, 0.5605, 0.5803, 0.08029, 0.6167, 0.05045, 0.6167, 0.05045, 0.5803, 0.08029, 0.9688, 0.5605, 0.9375, 0.5605, 0.9375, 0.5605, 0.9688, 0.5605, 0.125, 0.5605, 0.09375, 0.5605, 0.09375, 0.5605, 0.125, 0.5605, 0.9496, 0.1167, 0.9717, 0.1582, 0.9717, 0.1582, 0.9496, 0.1167, 0.9062, 0.5605, 0.875, 0.5605, 0.875, 0.5605, 0.9062, 0.5605, 0.8418, 0.4717, 0.7968, 0.4854, 0.7968, 0.4854, 0.8418, 0.4717, 0.5803, 0.4197, 0.5504, 0.3833, 0.5504, 0.3833, 0.5803, 0.4197, 0.8438, 0.5605, 0.8125, 0.5605, 0.8125, 0.5605, 0.8438, 0.5605, 0.625, 0.5605, 0.5938, 0.5605, 0.5938, 0.5605, 0.625, 0.5605, 0.6167, 0.05045, 0.6582, 0.02827, 0.6582, 0.02827, 0.6167, 0.05045, 0.7812, 0.5605, 0.75, 0.5605, 0.75, 0.5605, 0.7812, 0.5605, 0.0625, 0.5605, 0.03125, 0.5605, 0.03125, 0.5605, 0.0625, 0.5605, 0.9717, 0.1582, 0.9854, 0.2032, 0.9854, 0.2032, 0.9717, 0.1582, 0.7188, 0.5605, 0.6875, 0.5605, 0.6875, 0.5605, 0.7188, 0.5605, 0.03125, 0.5605, 0.0, 0.5605, 0.0, 0.5605, 0.03125, 0.5605, 0.5504, 0.3833, 0.5283, 0.3418, 0.5283, 0.3418, 0.5504, 0.3833, 0.6562, 0.5605, 0.625, 0.5605, 0.625, 0.5605, 0.6562, 0.5605, 0.7968, 0.4854, 0.75, 0.49, 0.75, 0.49, 0.7968, 0.4854, 0.5625, 0.5605, 0.5312, 0.5605, 0.5312, 0.5605, 0.5625, 0.5605, 0.6582, 0.02827, 0.7032, 0.01461, 0.7032, 0.01461, 0.6582, 0.02827, 0.5938, 0.5605, 0.5625, 0.5605, 0.5625, 0.5605, 0.5938, 0.5605, 0.9854, 0.2032, 0.99, 0.25, 0.99, 0.25, 0.9854, 0.2032, 0.5312, 0.5605, 0.5, 0.5605, 0.5, 0.5605, 0.5312, 0.5605, 0.5283, 0.3418, 0.5146, 0.2968, 0.5146, 0.2968, 0.5283, 0.3418, 0.4688, 0.5605, 0.4375, 0.5605, 0.4375, 0.5605, 0.4688, 0.5605, 0.5, 0.5605, 0.4688, 0.5605, 0.4688, 0.5605, 0.5, 0.5605, 0.7032, 0.01461, 0.75, 0.01, 0.75, 0.01, 0.7032, 0.01461, 0.4062, 0.5605, 0.375, 0.5605, 0.375, 0.5605, 0.4062, 0.5605, 0.99, 0.25, 0.9854, 0.2968, 0.9854, 0.2968, 0.99, 0.25, 0.3438, 0.5605, 0.3125, 0.5605, 0.3125, 0.5605, 0.3438, 0.5605, 0.75, 0.49, 0.7968, 0.4854, 0.8418, 0.4717, 0.8833, 0.4496, 0.9197, 0.4197, 0.9496, 0.3833, 0.9717, 0.3418, 0.9854, 0.2968, 0.99, 0.25, 0.9854, 0.2032, 0.9717, 0.1582, 0.9496, 0.1167, 0.9197, 0.08029, 0.8833, 0.05045, 0.8418, 0.02827, 0.7968, 0.01461, 0.75, 0.01, 0.7032, 0.01461, 0.6582, 0.02827, 0.6167, 0.05045, 0.5803, 0.08029, 0.5504, 0.1167, 0.5283, 0.1582, 0.5146, 0.2032, 0.51, 0.25, 0.5146, 0.2968, 0.5283, 0.3418, 0.5504, 0.3833, 0.5803, 0.4197, 0.6167, 0.4496, 0.6582, 0.4717, 0.7032, 0.4854, 0.03125, 0.5, 0.03125, 0.5605, 0.0, 0.5605, 0.0, 0.5, 0.09375, 0.5, 0.09375, 0.5605, 0.0625, 0.5605, 0.0625, 0.5, 0.125, 0.5, 0.125, 0.5605, 0.09375, 0.5605, 0.09375, 0.5, 0.1562, 0.5, 0.1562, 0.5605, 0.125, 0.5605, 0.125, 0.5, 0.1875, 0.5, 0.1875, 0.5605, 0.1562, 0.5605, 0.1562, 0.5, 0.2188, 0.5, 0.2188, 0.5605, 0.1875, 0.5605, 0.1875, 0.5, 0.25, 0.5, 0.25, 0.5605, 0.2188, 0.5605, 0.2188, 0.5, 0.2812, 0.5, 0.2812, 0.5605, 0.25, 0.5605, 0.25, 0.5, 0.3125, 0.5, 0.3125, 0.5605, 0.2812, 0.5605, 0.2812, 0.5, 0.3438, 0.5, 0.3438, 0.5605, 0.3125, 0.5605, 0.3125, 0.5, 0.375, 0.5, 0.375, 0.5605, 0.3438, 0.5605, 0.3438, 0.5, 0.4062, 0.5, 0.4062, 0.5605, 0.375, 0.5605, 0.375, 0.5, 0.4375, 0.5, 0.4375, 0.5605, 0.4062, 0.5605, 0.4062, 0.5, 0.4688, 0.5, 0.4688, 0.5605, 0.4375, 0.5605, 0.4375, 0.5, 0.5, 0.5, 0.5, 0.5605, 0.4688, 0.5605, 0.4688, 0.5, 0.5312, 0.5, 0.5312, 0.5605, 0.5, 0.5605, 0.5, 0.5, 0.5625, 0.5, 0.5625, 0.5605, 0.5312, 0.5605, 0.5312, 0.5, 0.5938, 0.5, 0.5938, 0.5605, 0.5625, 0.5605, 0.5625, 0.5, 0.625, 0.5, 0.625, 0.5605, 0.5938, 0.5605, 0.5938, 0.5, 0.6562, 0.5, 0.6562, 0.5605, 0.625, 0.5605, 0.625, 0.5, 0.6875, 0.5, 0.6875, 0.5605, 0.6562, 0.5605, 0.6562, 0.5, 0.7188, 0.5, 0.7188, 0.5605, 0.6875, 0.5605, 0.6875, 0.5, 0.75, 0.5, 0.75, 0.5605, 0.7188, 0.5605, 0.7188, 0.5, 0.7812, 0.5, 0.7812, 0.5605, 0.75, 0.5605, 0.75, 0.5, 0.8125, 0.5, 0.8125, 0.5605, 0.7812, 0.5605, 0.7812, 0.5, 0.8438, 0.5, 0.8438, 0.5605, 0.8125, 0.5605, 0.8125, 0.5, 0.875, 0.5, 0.875, 0.5605, 0.8438, 0.5605, 0.8438, 0.5, 0.9062, 0.5, 0.9062, 0.5605, 0.875, 0.5605, 0.875, 0.5, 0.9375, 0.5, 0.9375, 0.5605, 0.9062, 0.5605, 0.9062, 0.5, 0.9688, 0.5, 0.9688, 0.5605, 0.9375, 0.5605, 0.9375, 0.5, 1.0, 0.5, 1.0, 0.5605, 0.9688, 0.5605, 0.9688, 0.5, 0.0625, 0.5, 0.0625, 0.5605, 0.03125, 0.5605, 0.03125, 0.5, 0.8833, 0.4496, 0.8418, 0.4717, 0.8418, 0.4717, 0.8833, 0.4496, 0.9197, 0.08029, 0.9496, 0.1167, 0.9496, 0.1167, 0.9197, 0.08029, 0.1875, 0.5605, 0.1562, 0.5605, 0.1562, 0.5605, 0.1875, 0.5605, 0.5504, 0.1167, 0.5803, 0.08029, 0.5803, 0.08029, 0.5504, 0.1167, 0.75, 0.5605, 0.7188, 0.5605, 0.7188, 0.5605, 0.75, 0.5605, 0.6582, 0.4717, 0.6167, 0.4496, 0.6167, 0.4496, 0.6582, 0.4717, 0.9197, 0.4197, 0.8833, 0.4496, 0.8833, 0.4496, 0.9197, 0.4197, 0.8833, 0.05045, 0.9197, 0.08029, 0.9197, 0.08029, 0.8833, 0.05045, 0.25, 0.5605, 0.2188, 0.5605, 0.2188, 0.5605, 0.25, 0.5605, 0.5283, 0.1582, 0.5504, 0.1167, 0.5504, 0.1167, 0.5283, 0.1582, 0.8125, 0.5605, 0.7812, 0.5605, 0.7812, 0.5605, 0.8125, 0.5605, 0.7032, 0.4854, 0.6582, 0.4717, 0.6582, 0.4717, 0.7032, 0.4854, 0.9496, 0.3833, 0.9197, 0.4197, 0.9197, 0.4197, 0.9496, 0.3833, 0.8418, 0.02827, 0.8833, 0.05045, 0.8833, 0.05045, 0.8418, 0.02827, 0.3125, 0.5605, 0.2812, 0.5605, 0.2812, 0.5605, 0.3125, 0.5605, 0.5146, 0.2032, 0.5283, 0.1582, 0.5283, 0.1582, 0.5146, 0.2032, 0.875, 0.5605, 0.8438, 0.5605, 0.8438, 0.5605, 0.875, 0.5605, 0.75, 0.49, 0.7032, 0.4854, 0.7032, 0.4854, 0.75, 0.49, 0.9717, 0.3418, 0.9496, 0.3833, 0.9496, 0.3833, 0.9717, 0.3418, 0.09375, 0.5605, 0.0625, 0.5605, 0.0625, 0.5605, 0.09375, 0.5605, 0.7968, 0.01461, 0.8418, 0.02827, 0.8418, 0.02827, 0.7968, 0.01461, 0.375, 0.5605, 0.3438, 0.5605, 0.3438, 0.5605, 0.375, 0.5605, 0.51, 0.25, 0.5146, 0.2032, 0.5146, 0.2032, 0.51, 0.25, 0.9375, 0.5605, 0.9062, 0.5605, 0.9062, 0.5605, 0.9375, 0.5605, 0.1562, 0.5605, 0.125, 0.5605, 0.125, 0.5605, 0.1562, 0.5605, 0.9854, 0.2968, 0.9717, 0.3418, 0.9717, 0.3418, 0.9854, 0.2968, 0.2188, 0.5605, 0.1875, 0.5605, 0.1875, 0.5605, 0.2188, 0.5605, 0.75, 0.01, 0.7968, 0.01461, 0.7968, 0.01461, 0.75, 0.01, 0.4375, 0.5605, 0.4062, 0.5605, 0.4062, 0.5605, 0.4375, 0.5605, 0.2812, 0.5605, 0.25, 0.5605, 0.25, 0.5605, 0.2812, 0.5605, 0.5146, 0.2968, 0.51, 0.25, 0.51, 0.25, 0.5146, 0.2968, 1.0, 0.5605, 0.9688, 0.5605, 0.9688, 0.5605, 1.0, 0.5605])
me_cylinder_005.update()

# ---- objects
ob_shell = bpy.data.objects.new('shell', me_cube)
ob_light = bpy.data.objects.new('Light', light_light)
ob_camera = bpy.data.objects.new('Camera', cam_camera)
ob_empty = bpy.data.objects.new('Empty', None)
ob_empty_001 = bpy.data.objects.new('Empty.001', None)
ob_empty_002 = bpy.data.objects.new('Empty.002', None)
ob_tire_fr = bpy.data.objects.new('tire_fr', me_cylinder)
ob_axle = bpy.data.objects.new('axle', me_cylinder_001)
ob_tire_fl = bpy.data.objects.new('tire_fl', me_cylinder_002)
ob_tire_br = bpy.data.objects.new('tire_br', me_cylinder_003)
ob_axle_back = bpy.data.objects.new('axle_back', me_cylinder_004)
ob_tire_bl = bpy.data.objects.new('tire_bl', me_cylinder_005)

# ---- transforms, parenting, visibility, modifiers, constraints
ob_shell.location = (0.0, 0.0, 0.0)
ob_shell.lock_rotations_4d = False
ob_shell.empty_display_type = 'ARROWS'
ob_shell.lineart.crease_threshold = 0.0
ob_light.location = (4.076, 1.005, 5.904)
ob_light.rotation_euler = (0.6503, 0.05522, 1.866)
ob_light.lock_rotations_4d = False
ob_light.empty_display_type = 'ARROWS'
ob_light.color = (0.0, 0.0, 0.0, 0.0)
ob_light.lineart.crease_threshold = 0.0
ob_camera.location = (25.8, -24.77, 17.97)
ob_camera.rotation_euler = (1.109, 0.0, 0.8149)
ob_camera.lock_rotations_4d = False
ob_camera.empty_display_type = 'ARROWS'
ob_camera.color = (0.0, 0.0, 0.0, 0.0)
ob_camera.display_type = 'WIRE'
ob_camera.lineart.crease_threshold = 0.0
ob_empty.location = (-6.343, 68.71, -1.858)
ob_empty.rotation_euler = (1.571, 0.0, 0.0)
ob_empty.scale = (3.913, 3.913, 3.913)
ob_empty.empty_display_type = 'IMAGE'
ob_empty.empty_display_size = 5.0
ob_empty.empty_image_depth = 'BACK'
ob_empty.empty_image_side = 'FRONT'
ob_empty_001.location = (-32.97, 2.354, -1.858)
ob_empty_001.rotation_euler = (1.571, 0.0, 1.571)
ob_empty_001.scale = (3.913, 3.913, 3.913)
ob_empty_001.empty_display_type = 'IMAGE'
ob_empty_001.empty_display_size = 5.0
ob_empty_001.empty_image_depth = 'BACK'
ob_empty_001.empty_image_side = 'FRONT'
ob_empty_002.location = (-2.702, 2.172, -1.858)
ob_empty_002.rotation_euler = (1.192e-07, 2.22e-16, 1.571)
ob_empty_002.scale = (3.913, 3.913, 3.913)
ob_empty_002.empty_display_type = 'IMAGE'
ob_empty_002.empty_display_size = 5.0
ob_empty_002.empty_image_depth = 'BACK'
ob_empty_002.empty_image_side = 'FRONT'
ob_tire_fr.location = (0.0, 0.0, 0.0)
ob_axle.location = (0.0, 0.0, 0.0)
ob_tire_fl.location = (0.0, 0.0, 0.0)
ob_tire_br.location = (0.0, 0.0, 0.0)
ob_axle_back.location = (0.0, 0.0, 0.0)
ob_tire_bl.location = (0.0, 0.0, 0.0)

# ---- collection membership
col_collection.objects.link(ob_shell)
col_collection.objects.link(ob_light)
col_collection.objects.link(ob_camera)
col_collection.objects.link(ob_empty)
col_collection.objects.link(ob_empty_001)
col_collection.objects.link(ob_empty_002)
col_collection.objects.link(ob_tire_fr)
col_collection.objects.link(ob_axle)
col_collection.objects.link(ob_tire_fl)
col_collection.objects.link(ob_tire_br)
col_collection.objects.link(ob_axle_back)
col_collection.objects.link(ob_tire_bl)

# ---- scene / render settings (as saved in the file)
scene.camera = ob_camera
scene.frame_start = 1; scene.frame_end = 250; scene.frame_set(40)
scene.render.engine = 'BLENDER_EEVEE_NEXT'
bpy.context.view_layer.update()
